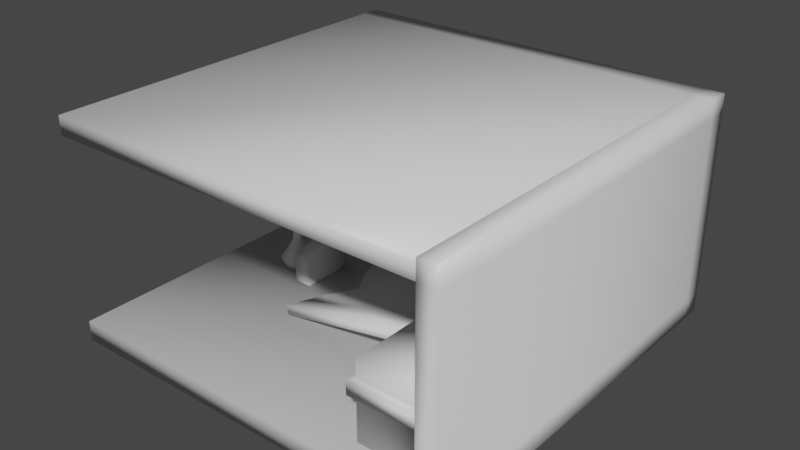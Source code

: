 # Source: Room.blend  (saved by Blender 2.90.8; exported with 4.5.12 LTS)
import bpy
from mathutils import Matrix  # noqa: F401  (used for matrix-valued properties, if any)

bpy.ops.wm.read_factory_settings(use_empty=True)
scene = bpy.context.scene
scene.name = 'Scene'

# ---- collections
col_collection = bpy.data.collections.new('Collection'); scene.collection.children.link(col_collection)

# ---- materials (node trees are filled in below, after node groups)
mat_material = bpy.data.materials.new('Material')
mat_material.alpha_threshold = 0.0
mat_material.use_transparent_shadow = False
mat_material.line_color = (0.0, 0.0, 0.0, 1.0)

# ---- material node trees
mat_material.use_nodes = True; mat_material.node_tree.nodes.clear()
_N = mat_material.node_tree.nodes; _L = mat_material.node_tree.links
n0 = _N.new('ShaderNodeOutputMaterial'); n0.name = 'Material Output'; n0.location = (300, 300)
n1 = _N.new('ShaderNodeBsdfPrincipled'); n1.name = 'Principled BSDF'; n1.location = (10, 300)
n1.distribution = 'GGX'
n1.subsurface_method = 'BURLEY'
n1.inputs[2].default_value = 0.4
n1.inputs[3].default_value = 1.45
n1.inputs[27].default_value = (0.0, 0.0, 0.0, 1.0)
n1.inputs[28].default_value = 1.0
_L.new(n1.outputs[0], n0.inputs[0])
n0.is_active_output = True

# ---- world
world_world = bpy.data.worlds.new('World'); scene.world = world_world
world_world.use_nodes = True; world_world.node_tree.nodes.clear()
_N = world_world.node_tree.nodes; _L = world_world.node_tree.links
n0 = _N.new('ShaderNodeOutputWorld'); n0.name = 'World Output'; n0.location = (300, 300)
n1 = _N.new('ShaderNodeBackground'); n1.name = 'Background'; n1.location = (10, 300)
n1.inputs[0].default_value = (0.05088, 0.05088, 0.05088, 1.0)
_L.new(n1.outputs[0], n0.inputs[0])
n0.is_active_output = True
world_world.color = (0.05088, 0.05088, 0.05088)
world_world.use_sun_shadow = False
world_world.sun_shadow_jitter_overblur = 0.0

# ---- meshes
me_cube = bpy.data.meshes.new('Cube')
me_cube.from_pydata([(20.0, 20.0, 1.0), (20.0, 20.0, -1.0), (20.0, -20.0, 1.0), (20.0, -20.0, -1.0), (-20.0, 20.0, 1.0), (-20.0, 20.0, -1.0), (-20.0, -20.0, 1.0), (-20.0, -20.0, -1.0), (-20.0, 18.0, -1.0), (20.0, 18.0, 1.0), (-20.0, 18.0, 1.0), (20.0, 18.0, -1.0), (18.0, 20.0, -1.0), (18.0, -20.0, 1.0), (18.0, -20.0, -1.0), (18.0, 20.0, 1.0), (18.0, 18.0, -1.0), (18.0, 18.0, 1.0), (20.0, 18.0, 21.0), (20.0, -20.0, 21.0), (-20.0, 18.0, 21.0), (-20.0, 20.0, 21.0), (18.0, 20.0, 21.0), (20.0, 20.0, 21.0), (18.0, 18.0, 21.0), (18.0, -20.0, 21.0), (18.0, 18.0, 1.532), (18.0, -20.0, 1.532), (-20.0, 18.0, 1.532), (-20.0, 20.0, 1.532), (20.0, 18.0, 1.532), (20.0, -20.0, 1.532), (18.0, 20.0, 1.532), (20.0, 20.0, 1.532), (16.78, 16.78, 1.523), (16.78, 16.78, 1.009), (-20.0, 16.78, 1.009), (16.78, -20.0, 1.009), (16.78, -20.0, 1.523), (-20.0, 16.78, 1.523), (18.0, -20.0, 19.2), (-20.0, 18.0, 19.2), (20.0, 18.0, 19.2), (18.0, 18.0, 19.2), (-20.0, 20.0, 19.2), (20.0, -20.0, 19.2), (18.0, 20.0, 19.2), (20.0, 20.0, 19.2), (-20.0, -20.0, 21.0), (18.0, -20.0, 21.0), (-20.0, -20.0, 19.2), (18.0, -20.0, 19.2)], [], [(17, 10, 6, 13), (14, 13, 6, 7), (8, 10, 4, 5), (16, 11, 3, 14), (11, 9, 2, 3), (12, 15, 0, 1), (1, 0, 9, 11), (12, 1, 11, 16), (7, 6, 10, 8), (45, 42, 18, 19), (44, 41, 20, 21), (5, 12, 16, 8), (5, 4, 15, 12), (8, 16, 14, 7), (3, 2, 13, 14), (43, 40, 25, 24), (22, 21, 20, 24), (23, 22, 24, 18), (18, 24, 25, 19), (24, 20, 48, 49), (46, 44, 21, 22), (40, 45, 19, 25), (47, 46, 22, 23), (42, 47, 23, 18), (9, 0, 33, 30), (0, 15, 32, 33), (13, 2, 31, 27), (15, 4, 29, 32), (26, 28, 39, 34), (17, 13, 37, 35), (4, 10, 28, 29), (2, 9, 30, 31), (36, 35, 34, 39), (35, 37, 38, 34), (13, 27, 38, 37), (10, 17, 35, 36), (27, 26, 34, 38), (28, 10, 36, 39), (30, 33, 47, 42), (33, 32, 46, 47), (27, 31, 45, 40), (32, 29, 44, 46), (28, 26, 43, 41), (26, 27, 40, 43), (29, 28, 41, 44), (31, 30, 42, 45), (50, 51, 49, 48), (43, 24, 49, 51), (41, 43, 51, 50), (20, 41, 50, 48)])
me_cube.polygons.foreach_set('use_smooth', [True] * 50)
_uv = me_cube.uv_layers.new(name='UVMap')
_uv.uv.foreach_set('vector', [0.6375, 0.5125, 0.875, 0.5125, 0.875, 0.75, 0.6375, 0.75, 0.375, 0.7625, 0.625, 0.7625, 0.625, 1.0, 0.375, 1.0, 0.375, 0.2375, 0.625, 0.2375, 0.625, 0.25, 0.375, 0.25, 0.3625, 0.5125, 0.375, 0.5125, 0.375, 0.75, 0.3625, 0.75, 0.375, 0.5125, 0.625, 0.5125, 0.625, 0.75, 0.375, 0.75, 0.375, 0.4875, 0.625, 0.4875, 0.625, 0.5, 0.375, 0.5, 0.375, 0.5, 0.625, 0.5, 0.625, 0.5125, 0.375, 0.5125, 0.3625, 0.5, 0.375, 0.5, 0.375, 0.5125, 0.3625, 0.5125, 0.375, 0.0, 0.625, 0.0, 0.625, 0.2375, 0.375, 0.2375, 0.625, 0.75, 0.625, 0.5125, 0.625, 0.5125, 0.625, 0.75, 0.625, 0.25, 0.625, 0.2375, 0.625, 0.2375, 0.625, 0.25, 0.125, 0.5, 0.3625, 0.5, 0.3625, 0.5125, 0.125, 0.5125, 0.375, 0.25, 0.625, 0.25, 0.625, 0.4875, 0.375, 0.4875, 0.125, 0.5125, 0.3625, 0.5125, 0.3625, 0.75, 0.125, 0.75, 0.375, 0.75, 0.625, 0.75, 0.625, 0.7625, 0.375, 0.7625, 0.6375, 0.5125, 0.6375, 0.75, 0.6375, 0.75, 0.6375, 0.5125, 0.6375, 0.5, 0.875, 0.5, 0.875, 0.5125, 0.6375, 0.5125, 0.625, 0.5, 0.6375, 0.5, 0.6375, 0.5125, 0.625, 0.5125, 0.625, 0.5125, 0.6375, 0.5125, 0.6375, 0.75, 0.625, 0.75, 0.6375, 0.5125, 0.875, 0.5125, 0.875, 0.5125, 0.6375, 0.5125, 0.625, 0.4875, 0.625, 0.25, 0.625, 0.25, 0.625, 0.4875, 0.625, 0.7625, 0.625, 0.75, 0.625, 0.75, 0.625, 0.7625, 0.625, 0.5, 0.625, 0.4875, 0.625, 0.4875, 0.625, 0.5, 0.625, 0.5125, 0.625, 0.5, 0.625, 0.5, 0.625, 0.5125, 0.625, 0.5125, 0.625, 0.5, 0.625, 0.5, 0.625, 0.5125, 0.625, 0.5, 0.625, 0.4875, 0.625, 0.4875, 0.625, 0.5, 0.625, 0.7625, 0.625, 0.75, 0.625, 0.75, 0.625, 0.7625, 0.625, 0.4875, 0.625, 0.25, 0.625, 0.25, 0.625, 0.4875, 0.6375, 0.5125, 0.875, 0.5125, 0.875, 0.5125, 0.6375, 0.5125, 0.6375, 0.5125, 0.6375, 0.75, 0.6375, 0.75, 0.6375, 0.5125, 0.625, 0.25, 0.625, 0.2375, 0.625, 0.2375, 0.625, 0.25, 0.625, 0.75, 0.625, 0.5125, 0.625, 0.5125, 0.625, 0.75, 0.875, 0.5125, 0.6375, 0.5125, 0.6375, 0.5125, 0.875, 0.5125, 0.6375, 0.5125, 0.6375, 0.75, 0.6375, 0.75, 0.6375, 0.5125, 0.625, 0.7625, 0.625, 0.7625, 0.625, 0.7625, 0.625, 0.7625, 0.875, 0.5125, 0.6375, 0.5125, 0.6375, 0.5125, 0.875, 0.5125, 0.6375, 0.75, 0.6375, 0.5125, 0.6375, 0.5125, 0.6375, 0.75, 0.625, 0.2375, 0.625, 0.2375, 0.625, 0.2375, 0.625, 0.2375, 0.625, 0.5125, 0.625, 0.5, 0.625, 0.5, 0.625, 0.5125, 0.625, 0.5, 0.625, 0.4875, 0.625, 0.4875, 0.625, 0.5, 0.625, 0.7625, 0.625, 0.75, 0.625, 0.75, 0.625, 0.7625, 0.625, 0.4875, 0.625, 0.25, 0.625, 0.25, 0.625, 0.4875, 0.875, 0.5125, 0.6375, 0.5125, 0.6375, 0.5125, 0.875, 0.5125, 0.6375, 0.5125, 0.6375, 0.75, 0.6375, 0.75, 0.6375, 0.5125, 0.625, 0.25, 0.625, 0.2375, 0.625, 0.2375, 0.625, 0.25, 0.625, 0.75, 0.625, 0.5125, 0.625, 0.5125, 0.625, 0.75, 0.875, 0.5125, 0.6375, 0.5125, 0.6375, 0.5125, 0.875, 0.5125, 0.6375, 0.5125, 0.6375, 0.5125, 0.6375, 0.5125, 0.6375, 0.5125, 0.875, 0.5125, 0.6375, 0.5125, 0.6375, 0.5125, 0.875, 0.5125, 0.625, 0.2375, 0.625, 0.2375, 0.625, 0.2375, 0.625, 0.2375])
me_cube.materials.append(mat_material)
me_cube.use_remesh_preserve_volume = False
me_cube.use_remesh_preserve_attributes = False
me_cube.use_mirror_vertex_groups = False
me_cube.update()
me_cube_001 = bpy.data.meshes.new('Cube.001')
me_cube_001.from_pydata([(-6.0, -1.0, -1.0), (-6.0, -1.0, 1.0), (-6.0, 1.0, -1.0), (-6.0, 1.0, 1.0), (1.0, -1.0, -1.0), (1.0, -1.0, 1.0), (1.0, 1.0, -1.0), (1.0, 1.0, 1.0), (0.0, 1.0, -1.0), (-1.0, 1.0, -1.0), (-2.0, 1.0, -1.0), (-3.0, 1.0, -1.0), (-4.0, 1.0, -1.0), (-5.0, 1.0, -1.0), (-5.0, 1.0, 1.0), (-4.0, 1.0, 1.0), (-3.0, 1.0, 1.0), (-2.0, 1.0, 1.0), (-1.0, 1.0, 1.0), (0.0, 1.0, 1.0), (-5.0, -1.0, -1.0), (-4.0, -1.0, -1.0), (-3.0, -1.0, -1.0), (-2.0, -1.0, -1.0), (-1.0, -1.0, -1.0), (0.0, -1.0, -1.0), (0.0, -1.0, 1.0), (-1.0, -1.0, 1.0), (-2.0, -1.0, 1.0), (-3.0, -1.0, 1.0), (-4.0, -1.0, 1.0), (-5.0, -1.0, 1.0), (-6.0, -1.0, -0.5), (-6.0, -1.0, 0.0), (-6.0, -1.0, 0.5), (-6.0, 1.0, 0.5), (-6.0, 1.0, 0.0), (-6.0, 1.0, -0.5), (1.0, 1.0, 0.5), (1.0, 1.0, 0.0), (1.0, 1.0, -0.5), (1.0, -1.0, 0.5), (1.0, -1.0, 0.0), (1.0, -1.0, -0.5), (0.0, -1.0, 0.5), (0.0, -1.0, 0.0), (0.0, -1.0, -0.5), (-1.0, -1.0, 0.5), (-1.0, -1.0, 0.0), (-1.0, -1.0, -0.5), (-2.0, -1.0, 0.5), (-2.0, -1.0, 0.0), (-2.0, -1.0, -0.5), (-3.0, -1.0, 0.5), (-3.0, -1.0, 0.0), (-3.0, -1.0, -0.5), (-4.0, -1.0, 0.5), (-4.0, -1.0, 0.0), (-4.0, -1.0, -0.5), (-5.0, -1.0, 0.5), (-5.0, -1.0, 0.0), (-5.0, -1.0, -0.5), (-5.0, 1.0, 0.5), (-5.0, 1.0, 0.0), (-5.0, 1.0, -0.5), (-4.0, 1.0, 0.5), (-4.0, 1.0, 0.0), (-4.0, 1.0, -0.5), (-3.0, 1.0, 0.5), (-3.0, 1.0, 0.0), (-3.0, 1.0, -0.5), (-2.0, 1.0, 0.5), (-2.0, 1.0, 0.0), (-2.0, 1.0, -0.5), (-1.0, 1.0, 0.5), (-1.0, 1.0, 0.0), (-1.0, 1.0, -0.5), (0.0, 1.0, 0.5), (0.0, 1.0, 0.0), (0.0, 1.0, -0.5), (-5.034, -1.098, 0.5172), (-5.034, -1.098, 0.9828), (-5.966, -1.098, 0.9828), (-5.966, -1.098, 0.5172), (0.9655, -1.098, 0.5172), (0.9655, -1.098, 0.9828), (0.03448, -1.098, 0.9828), (0.03448, -1.098, 0.5172), (-0.03448, -1.098, 0.5172), (-0.03448, -1.098, 0.9828), (-0.9655, -1.098, 0.9828), (-0.9655, -1.098, 0.5172), (-1.034, -1.098, 0.5172), (-1.034, -1.098, 0.9828), (-1.966, -1.098, 0.9828), (-1.966, -1.098, 0.5172), (-2.034, -1.098, 0.5172), (-2.034, -1.098, 0.9828), (-2.966, -1.098, 0.9828), (-2.966, -1.098, 0.5172), (-3.034, -1.098, 0.5172), (-3.034, -1.098, 0.9828), (-3.966, -1.098, 0.9828), (-3.966, -1.098, 0.5172), (-4.034, -1.098, 0.5172), (-4.034, -1.098, 0.9828), (-4.966, -1.098, 0.9828), (-4.966, -1.098, 0.5172), (-4.034, -1.098, -0.9828), (-4.034, -1.098, -0.5172), (-4.966, -1.098, -0.5172), (-4.966, -1.098, -0.9828), (-4.034, -1.098, -0.4828), (-4.034, -1.098, -0.01724), (-4.966, -1.098, -0.01724), (-4.966, -1.098, -0.4828), (-4.034, -1.098, 0.01724), (-4.034, -1.098, 0.4828), (-4.966, -1.098, 0.4828), (-4.966, -1.098, 0.01724), (-3.034, -1.098, -0.9828), (-3.034, -1.098, -0.5172), (-3.966, -1.098, -0.5172), (-3.966, -1.098, -0.9828), (-3.034, -1.098, -0.4828), (-3.034, -1.098, -0.01724), (-3.966, -1.098, -0.01724), (-3.966, -1.098, -0.4828), (-3.034, -1.098, 0.01724), (-3.034, -1.098, 0.4828), (-3.966, -1.098, 0.4828), (-3.966, -1.098, 0.01724), (-2.034, -1.098, -0.9828), (-2.034, -1.098, -0.5172), (-2.966, -1.098, -0.5172), (-2.966, -1.098, -0.9828), (-2.034, -1.098, -0.4828), (-2.034, -1.098, -0.01724), (-2.966, -1.098, -0.01724), (-2.966, -1.098, -0.4828), (-2.034, -1.098, 0.01724), (-2.034, -1.098, 0.4828), (-2.966, -1.098, 0.4828), (-2.966, -1.098, 0.01724), (-1.034, -1.098, -0.9828), (-1.034, -1.098, -0.5172), (-1.966, -1.098, -0.5172), (-1.966, -1.098, -0.9828), (-1.034, -1.098, -0.4828), (-1.034, -1.098, -0.01724), (-1.966, -1.098, -0.01724), (-1.966, -1.098, -0.4828), (-1.034, -1.098, 0.01724), (-1.034, -1.098, 0.4828), (-1.966, -1.098, 0.4828), (-1.966, -1.098, 0.01724), (-0.03448, -1.098, -0.9828), (-0.03448, -1.098, -0.5172), (-0.9655, -1.098, -0.5172), (-0.9655, -1.098, -0.9828), (-0.03448, -1.098, -0.4828), (-0.03448, -1.098, -0.01724), (-0.9655, -1.098, -0.01724), (-0.9655, -1.098, -0.4828), (-0.03448, -1.098, 0.01724), (-0.03448, -1.098, 0.4828), (-0.9655, -1.098, 0.4828), (-0.9655, -1.098, 0.01724), (0.9655, -1.098, -0.9828), (0.9655, -1.098, -0.5172), (0.03448, -1.098, -0.5172), (0.03448, -1.098, -0.9828), (0.9655, -1.098, -0.4828), (0.9655, -1.098, -0.01724), (0.03448, -1.098, -0.01724), (0.03448, -1.098, -0.4828), (0.9655, -1.098, 0.01724), (0.9655, -1.098, 0.4828), (0.03448, -1.098, 0.4828), (0.03448, -1.098, 0.01724), (-5.034, -1.098, -0.9828), (-5.034, -1.098, -0.5172), (-5.966, -1.098, -0.5172), (-5.966, -1.098, -0.9828), (-5.034, -1.098, -0.4828), (-5.034, -1.098, -0.01724), (-5.966, -1.098, -0.01724), (-5.966, -1.098, -0.4828), (-5.034, -1.098, 0.01724), (-5.034, -1.098, 0.4828), (-5.966, -1.098, 0.4828), (-5.966, -1.098, 0.01724), (-6.0, -1.0, 0.8598), (-6.0, 1.0, 0.8598), (1.0, 1.0, 0.8598), (1.0, -1.0, 0.8598), (0.0, -1.0, 0.8598), (-1.0, -1.0, 0.8598), (-2.0, -1.0, 0.8598), (-3.0, -1.0, 0.8598), (-4.0, -1.0, 0.8598), (-5.0, -1.0, 0.8598), (-5.0, 1.0, 0.8598), (-4.0, 1.0, 0.8598), (-3.0, 1.0, 0.8598), (-2.0, 1.0, 0.8598), (-1.0, 1.0, 0.8598), (0.0, 1.0, 0.8598), (-5.034, -1.098, 0.8522), (-5.966, -1.098, 0.8522), (0.9655, -1.098, 0.8522), (0.03448, -1.098, 0.8522), (-0.03448, -1.098, 0.8522), (-0.9655, -1.098, 0.8522), (-1.034, -1.098, 0.8522), (-1.966, -1.098, 0.8522), (-2.034, -1.098, 0.8522), (-2.966, -1.098, 0.8522), (-3.034, -1.098, 0.8522), (-3.966, -1.098, 0.8522), (-4.034, -1.098, 0.8522), (-4.966, -1.098, 0.8522), (-6.078, -1.0, 0.8598), (-6.078, -1.0, 1.0), (-6.078, 1.0, 1.0), (1.078, 1.0, 1.0), (1.078, -1.0, 1.0), (-6.078, 1.0, 0.8598), (1.078, 1.0, 0.8598), (1.078, -1.0, 0.8598)], [], [(3, 193, 227, 224), (207, 19, 7, 194), (5, 195, 229, 226), (8, 6, 4, 25), (14, 3, 1, 31), (7, 19, 26, 5), (19, 18, 27, 26), (18, 17, 28, 27), (17, 16, 29, 28), (16, 15, 30, 29), (15, 14, 31, 30), (2, 13, 20, 0), (13, 12, 21, 20), (12, 11, 22, 21), (11, 10, 23, 22), (10, 9, 24, 23), (9, 8, 25, 24), (193, 3, 14, 202), (202, 14, 15, 203), (203, 15, 16, 204), (204, 16, 17, 205), (205, 17, 18, 206), (206, 18, 19, 207), (9, 76, 79, 8), (76, 75, 78, 79), (75, 74, 77, 78), (10, 73, 76, 9), (73, 72, 75, 76), (72, 71, 74, 75), (11, 70, 73, 10), (70, 69, 72, 73), (69, 68, 71, 72), (12, 67, 70, 11), (67, 66, 69, 70), (66, 65, 68, 69), (13, 64, 67, 12), (64, 63, 66, 67), (63, 62, 65, 66), (2, 37, 64, 13), (37, 36, 63, 64), (36, 35, 62, 63), (6, 40, 43, 4), (40, 39, 42, 43), (39, 38, 41, 42), (8, 79, 40, 6), (79, 78, 39, 40), (78, 77, 38, 39), (0, 32, 37, 2), (32, 33, 36, 37), (33, 34, 35, 36), (208, 81, 82, 209), (201, 208, 80, 59), (1, 82, 81, 31), (192, 209, 82, 1), (59, 80, 83, 34), (210, 85, 86, 211), (195, 210, 84, 41), (26, 86, 85, 5), (196, 211, 86, 26), (41, 84, 87, 44), (212, 89, 90, 213), (196, 212, 88, 44), (27, 90, 89, 26), (197, 213, 90, 27), (44, 88, 91, 47), (214, 93, 94, 215), (197, 214, 92, 47), (28, 94, 93, 27), (198, 215, 94, 28), (47, 92, 95, 50), (216, 97, 98, 217), (198, 216, 96, 50), (29, 98, 97, 28), (199, 217, 98, 29), (50, 96, 99, 53), (218, 101, 102, 219), (199, 218, 100, 53), (30, 102, 101, 29), (200, 219, 102, 30), (53, 100, 103, 56), (220, 105, 106, 221), (200, 220, 104, 56), (31, 106, 105, 30), (201, 221, 106, 31), (56, 104, 107, 59), (108, 109, 110, 111), (58, 109, 108, 21), (61, 110, 109, 58), (20, 111, 110, 61), (21, 108, 111, 20), (112, 113, 114, 115), (57, 113, 112, 58), (60, 114, 113, 57), (61, 115, 114, 60), (58, 112, 115, 61), (116, 117, 118, 119), (56, 117, 116, 57), (59, 118, 117, 56), (60, 119, 118, 59), (57, 116, 119, 60), (120, 121, 122, 123), (55, 121, 120, 22), (58, 122, 121, 55), (21, 123, 122, 58), (22, 120, 123, 21), (124, 125, 126, 127), (54, 125, 124, 55), (57, 126, 125, 54), (58, 127, 126, 57), (55, 124, 127, 58), (128, 129, 130, 131), (53, 129, 128, 54), (56, 130, 129, 53), (57, 131, 130, 56), (54, 128, 131, 57), (132, 133, 134, 135), (52, 133, 132, 23), (55, 134, 133, 52), (22, 135, 134, 55), (23, 132, 135, 22), (136, 137, 138, 139), (51, 137, 136, 52), (54, 138, 137, 51), (55, 139, 138, 54), (52, 136, 139, 55), (140, 141, 142, 143), (50, 141, 140, 51), (53, 142, 141, 50), (54, 143, 142, 53), (51, 140, 143, 54), (144, 145, 146, 147), (49, 145, 144, 24), (52, 146, 145, 49), (23, 147, 146, 52), (24, 144, 147, 23), (148, 149, 150, 151), (48, 149, 148, 49), (51, 150, 149, 48), (52, 151, 150, 51), (49, 148, 151, 52), (152, 153, 154, 155), (47, 153, 152, 48), (50, 154, 153, 47), (51, 155, 154, 50), (48, 152, 155, 51), (156, 157, 158, 159), (46, 157, 156, 25), (49, 158, 157, 46), (24, 159, 158, 49), (25, 156, 159, 24), (160, 161, 162, 163), (45, 161, 160, 46), (48, 162, 161, 45), (49, 163, 162, 48), (46, 160, 163, 49), (164, 165, 166, 167), (44, 165, 164, 45), (47, 166, 165, 44), (48, 167, 166, 47), (45, 164, 167, 48), (168, 169, 170, 171), (43, 169, 168, 4), (46, 170, 169, 43), (25, 171, 170, 46), (4, 168, 171, 25), (172, 173, 174, 175), (42, 173, 172, 43), (45, 174, 173, 42), (46, 175, 174, 45), (43, 172, 175, 46), (176, 177, 178, 179), (41, 177, 176, 42), (44, 178, 177, 41), (45, 179, 178, 44), (42, 176, 179, 45), (180, 181, 182, 183), (61, 181, 180, 20), (32, 182, 181, 61), (0, 183, 182, 32), (20, 180, 183, 0), (184, 185, 186, 187), (60, 185, 184, 61), (33, 186, 185, 60), (32, 187, 186, 33), (61, 184, 187, 32), (188, 189, 190, 191), (59, 189, 188, 60), (34, 190, 189, 59), (33, 191, 190, 34), (60, 188, 191, 33), (59, 107, 221, 201), (30, 105, 220, 200), (104, 220, 221, 107), (56, 103, 219, 200), (29, 101, 218, 199), (100, 218, 219, 103), (53, 99, 217, 199), (28, 97, 216, 198), (96, 216, 217, 99), (50, 95, 215, 198), (27, 93, 214, 197), (92, 214, 215, 95), (47, 91, 213, 197), (26, 89, 212, 196), (88, 212, 213, 91), (44, 87, 211, 196), (5, 85, 210, 195), (84, 210, 211, 87), (34, 83, 209, 192), (31, 81, 208, 201), (80, 208, 209, 83), (74, 206, 207, 77), (71, 205, 206, 74), (68, 204, 205, 71), (65, 203, 204, 68), (62, 202, 203, 65), (35, 193, 202, 62), (38, 194, 195, 41), (77, 207, 194, 38), (34, 192, 193, 35), (222, 223, 224, 227), (228, 225, 226, 229), (192, 1, 223, 222), (193, 192, 222, 227), (195, 194, 228, 229), (194, 7, 225, 228), (7, 5, 226, 225), (1, 3, 224, 223)])
me_cube_001.polygons.foreach_set('use_smooth', [True] * 228)
_uv = me_cube_001.uv_layers.new(name='UVMap')
_uv.uv.foreach_set('vector', [0.625, 0.25, 0.6075, 0.25, 0.6075, 0.25, 0.625, 0.25, 0.6075, 0.4643, 0.625, 0.4643, 0.625, 0.5, 0.6075, 0.5, 0.625, 0.75, 0.6075, 0.75, 0.6075, 0.75, 0.625, 0.75, 0.3393, 0.5, 0.375, 0.5, 0.375, 0.75, 0.3393, 0.75, 0.8393, 0.5, 0.875, 0.5, 0.875, 0.75, 0.8393, 0.75, 0.625, 0.5, 0.6607, 0.5, 0.6607, 0.75, 0.625, 0.75, 0.6607, 0.5, 0.6964, 0.5, 0.6964, 0.75, 0.6607, 0.75, 0.6964, 0.5, 0.7321, 0.5, 0.7321, 0.75, 0.6964, 0.75, 0.7321, 0.5, 0.7679, 0.5, 0.7679, 0.75, 0.7321, 0.75, 0.7679, 0.5, 0.8036, 0.5, 0.8036, 0.75, 0.7679, 0.75, 0.8036, 0.5, 0.8393, 0.5, 0.8393, 0.75, 0.8036, 0.75, 0.125, 0.5, 0.1607, 0.5, 0.1607, 0.75, 0.125, 0.75, 0.1607, 0.5, 0.1964, 0.5, 0.1964, 0.75, 0.1607, 0.75, 0.1964, 0.5, 0.2321, 0.5, 0.2321, 0.75, 0.1964, 0.75, 0.2321, 0.5, 0.2679, 0.5, 0.2679, 0.75, 0.2321, 0.75, 0.2679, 0.5, 0.3036, 0.5, 0.3036, 0.75, 0.2679, 0.75, 0.3036, 0.5, 0.3393, 0.5, 0.3393, 0.75, 0.3036, 0.75, 0.6075, 0.25, 0.625, 0.25, 0.625, 0.2857, 0.6075, 0.2857, 0.6075, 0.2857, 0.625, 0.2857, 0.625, 0.3214, 0.6075, 0.3214, 0.6075, 0.3214, 0.625, 0.3214, 0.625, 0.3571, 0.6075, 0.3571, 0.6075, 0.3571, 0.625, 0.3571, 0.625, 0.3929, 0.6075, 0.3929, 0.6075, 0.3929, 0.625, 0.3929, 0.625, 0.4286, 0.6075, 0.4286, 0.6075, 0.4286, 0.625, 0.4286, 0.625, 0.4643, 0.6075, 0.4643, 0.375, 0.4286, 0.4375, 0.4286, 0.4375, 0.4643, 0.375, 0.4643, 0.4375, 0.4286, 0.5, 0.4286, 0.5, 0.4643, 0.4375, 0.4643, 0.5, 0.4286, 0.5625, 0.4286, 0.5625, 0.4643, 0.5, 0.4643, 0.375, 0.3929, 0.4375, 0.3929, 0.4375, 0.4286, 0.375, 0.4286, 0.4375, 0.3929, 0.5, 0.3929, 0.5, 0.4286, 0.4375, 0.4286, 0.5, 0.3929, 0.5625, 0.3929, 0.5625, 0.4286, 0.5, 0.4286, 0.375, 0.3571, 0.4375, 0.3571, 0.4375, 0.3929, 0.375, 0.3929, 0.4375, 0.3571, 0.5, 0.3571, 0.5, 0.3929, 0.4375, 0.3929, 0.5, 0.3571, 0.5625, 0.3571, 0.5625, 0.3929, 0.5, 0.3929, 0.375, 0.3214, 0.4375, 0.3214, 0.4375, 0.3571, 0.375, 0.3571, 0.4375, 0.3214, 0.5, 0.3214, 0.5, 0.3571, 0.4375, 0.3571, 0.5, 0.3214, 0.5625, 0.3214, 0.5625, 0.3571, 0.5, 0.3571, 0.375, 0.2857, 0.4375, 0.2857, 0.4375, 0.3214, 0.375, 0.3214, 0.4375, 0.2857, 0.5, 0.2857, 0.5, 0.3214, 0.4375, 0.3214, 0.5, 0.2857, 0.5625, 0.2857, 0.5625, 0.3214, 0.5, 0.3214, 0.375, 0.25, 0.4375, 0.25, 0.4375, 0.2857, 0.375, 0.2857, 0.4375, 0.25, 0.5, 0.25, 0.5, 0.2857, 0.4375, 0.2857, 0.5, 0.25, 0.5625, 0.25, 0.5625, 0.2857, 0.5, 0.2857, 0.375, 0.5, 0.4375, 0.5, 0.4375, 0.75, 0.375, 0.75, 0.4375, 0.5, 0.5, 0.5, 0.5, 0.75, 0.4375, 0.75, 0.5, 0.5, 0.5625, 0.5, 0.5625, 0.75, 0.5, 0.75, 0.375, 0.4643, 0.4375, 0.4643, 0.4375, 0.5, 0.375, 0.5, 0.4375, 0.4643, 0.5, 0.4643, 0.5, 0.5, 0.4375, 0.5, 0.5, 0.4643, 0.5625, 0.4643, 0.5625, 0.5, 0.5, 0.5, 0.375, 0.0, 0.4375, 0.0, 0.4375, 0.25, 0.375, 0.25, 0.4375, 0.0, 0.5, 0.0, 0.5, 0.25, 0.4375, 0.25, 0.5, 0.0, 0.5625, 0.0, 0.5625, 0.25, 0.5, 0.25, 0.6075, 0.9643, 0.625, 0.9643, 0.625, 1.0, 0.6075, 1.0, 0.6075, 0.9643, 0.6075, 0.9643, 0.5625, 0.9643, 0.5625, 0.9643, 0.625, 1.0, 0.625, 1.0, 0.625, 0.9643, 0.625, 0.9643, 0.6075, 1.0, 0.6075, 1.0, 0.625, 1.0, 0.625, 1.0, 0.5625, 0.9643, 0.5625, 0.9643, 0.5625, 1.0, 0.5625, 1.0, 0.6075, 0.75, 0.625, 0.75, 0.625, 0.7857, 0.6075, 0.7857, 0.6075, 0.75, 0.6075, 0.75, 0.5625, 0.75, 0.5625, 0.75, 0.625, 0.7857, 0.625, 0.7857, 0.625, 0.75, 0.625, 0.75, 0.6075, 0.7857, 0.6075, 0.7857, 0.625, 0.7857, 0.625, 0.7857, 0.5625, 0.75, 0.5625, 0.75, 0.5625, 0.7857, 0.5625, 0.7857, 0.6075, 0.7857, 0.625, 0.7857, 0.625, 0.8214, 0.6075, 0.8214, 0.6075, 0.7857, 0.6075, 0.7857, 0.5625, 0.7857, 0.5625, 0.7857, 0.625, 0.8214, 0.625, 0.8214, 0.625, 0.7857, 0.625, 0.7857, 0.6075, 0.8214, 0.6075, 0.8214, 0.625, 0.8214, 0.625, 0.8214, 0.5625, 0.7857, 0.5625, 0.7857, 0.5625, 0.8214, 0.5625, 0.8214, 0.6075, 0.8214, 0.625, 0.8214, 0.625, 0.8571, 0.6075, 0.8571, 0.6075, 0.8214, 0.6075, 0.8214, 0.5625, 0.8214, 0.5625, 0.8214, 0.625, 0.8571, 0.625, 0.8571, 0.625, 0.8214, 0.625, 0.8214, 0.6075, 0.8571, 0.6075, 0.8571, 0.625, 0.8571, 0.625, 0.8571, 0.5625, 0.8214, 0.5625, 0.8214, 0.5625, 0.8571, 0.5625, 0.8571, 0.6075, 0.8571, 0.625, 0.8571, 0.625, 0.8929, 0.6075, 0.8929, 0.6075, 0.8571, 0.6075, 0.8571, 0.5625, 0.8571, 0.5625, 0.8571, 0.625, 0.8929, 0.625, 0.8929, 0.625, 0.8571, 0.625, 0.8571, 0.6075, 0.8929, 0.6075, 0.8929, 0.625, 0.8929, 0.625, 0.8929, 0.5625, 0.8571, 0.5625, 0.8571, 0.5625, 0.8929, 0.5625, 0.8929, 0.6075, 0.8929, 0.625, 0.8929, 0.625, 0.9286, 0.6075, 0.9286, 0.6075, 0.8929, 0.6075, 0.8929, 0.5625, 0.8929, 0.5625, 0.8929, 0.625, 0.9286, 0.625, 0.9286, 0.625, 0.8929, 0.625, 0.8929, 0.6075, 0.9286, 0.6075, 0.9286, 0.625, 0.9286, 0.625, 0.9286, 0.5625, 0.8929, 0.5625, 0.8929, 0.5625, 0.9286, 0.5625, 0.9286, 0.6075, 0.9286, 0.625, 0.9286, 0.625, 0.9643, 0.6075, 0.9643, 0.6075, 0.9286, 0.6075, 0.9286, 0.5625, 0.9286, 0.5625, 0.9286, 0.625, 0.9643, 0.625, 0.9643, 0.625, 0.9286, 0.625, 0.9286, 0.6075, 0.9643, 0.6075, 0.9643, 0.625, 0.9643, 0.625, 0.9643, 0.5625, 0.9286, 0.5625, 0.9286, 0.5625, 0.9643, 0.5625, 0.9643, 0.375, 0.9286, 0.4375, 0.9286, 0.4375, 0.9643, 0.375, 0.9643, 0.4375, 0.9286, 0.4375, 0.9286, 0.375, 0.9286, 0.375, 0.9286, 0.4375, 0.9643, 0.4375, 0.9643, 0.4375, 0.9286, 0.4375, 0.9286, 0.375, 0.9643, 0.375, 0.9643, 0.4375, 0.9643, 0.4375, 0.9643, 0.375, 0.9286, 0.375, 0.9286, 0.375, 0.9643, 0.375, 0.9643, 0.4375, 0.9286, 0.5, 0.9286, 0.5, 0.9643, 0.4375, 0.9643, 0.5, 0.9286, 0.5, 0.9286, 0.4375, 0.9286, 0.4375, 0.9286, 0.5, 0.9643, 0.5, 0.9643, 0.5, 0.9286, 0.5, 0.9286, 0.4375, 0.9643, 0.4375, 0.9643, 0.5, 0.9643, 0.5, 0.9643, 0.4375, 0.9286, 0.4375, 0.9286, 0.4375, 0.9643, 0.4375, 0.9643, 0.5, 0.9286, 0.5625, 0.9286, 0.5625, 0.9643, 0.5, 0.9643, 0.5625, 0.9286, 0.5625, 0.9286, 0.5, 0.9286, 0.5, 0.9286, 0.5625, 0.9643, 0.5625, 0.9643, 0.5625, 0.9286, 0.5625, 0.9286, 0.5, 0.9643, 0.5, 0.9643, 0.5625, 0.9643, 0.5625, 0.9643, 0.5, 0.9286, 0.5, 0.9286, 0.5, 0.9643, 0.5, 0.9643, 0.375, 0.8929, 0.4375, 0.8929, 0.4375, 0.9286, 0.375, 0.9286, 0.4375, 0.8929, 0.4375, 0.8929, 0.375, 0.8929, 0.375, 0.8929, 0.4375, 0.9286, 0.4375, 0.9286, 0.4375, 0.8929, 0.4375, 0.8929, 0.375, 0.9286, 0.375, 0.9286, 0.4375, 0.9286, 0.4375, 0.9286, 0.375, 0.8929, 0.375, 0.8929, 0.375, 0.9286, 0.375, 0.9286, 0.4375, 0.8929, 0.5, 0.8929, 0.5, 0.9286, 0.4375, 0.9286, 0.5, 0.8929, 0.5, 0.8929, 0.4375, 0.8929, 0.4375, 0.8929, 0.5, 0.9286, 0.5, 0.9286, 0.5, 0.8929, 0.5, 0.8929, 0.4375, 0.9286, 0.4375, 0.9286, 0.5, 0.9286, 0.5, 0.9286, 0.4375, 0.8929, 0.4375, 0.8929, 0.4375, 0.9286, 0.4375, 0.9286, 0.5, 0.8929, 0.5625, 0.8929, 0.5625, 0.9286, 0.5, 0.9286, 0.5625, 0.8929, 0.5625, 0.8929, 0.5, 0.8929, 0.5, 0.8929, 0.5625, 0.9286, 0.5625, 0.9286, 0.5625, 0.8929, 0.5625, 0.8929, 0.5, 0.9286, 0.5, 0.9286, 0.5625, 0.9286, 0.5625, 0.9286, 0.5, 0.8929, 0.5, 0.8929, 0.5, 0.9286, 0.5, 0.9286, 0.375, 0.8571, 0.4375, 0.8571, 0.4375, 0.8929, 0.375, 0.8929, 0.4375, 0.8571, 0.4375, 0.8571, 0.375, 0.8571, 0.375, 0.8571, 0.4375, 0.8929, 0.4375, 0.8929, 0.4375, 0.8571, 0.4375, 0.8571, 0.375, 0.8929, 0.375, 0.8929, 0.4375, 0.8929, 0.4375, 0.8929, 0.375, 0.8571, 0.375, 0.8571, 0.375, 0.8929, 0.375, 0.8929, 0.4375, 0.8571, 0.5, 0.8571, 0.5, 0.8929, 0.4375, 0.8929, 0.5, 0.8571, 0.5, 0.8571, 0.4375, 0.8571, 0.4375, 0.8571, 0.5, 0.8929, 0.5, 0.8929, 0.5, 0.8571, 0.5, 0.8571, 0.4375, 0.8929, 0.4375, 0.8929, 0.5, 0.8929, 0.5, 0.8929, 0.4375, 0.8571, 0.4375, 0.8571, 0.4375, 0.8929, 0.4375, 0.8929, 0.5, 0.8571, 0.5625, 0.8571, 0.5625, 0.8929, 0.5, 0.8929, 0.5625, 0.8571, 0.5625, 0.8571, 0.5, 0.8571, 0.5, 0.8571, 0.5625, 0.8929, 0.5625, 0.8929, 0.5625, 0.8571, 0.5625, 0.8571, 0.5, 0.8929, 0.5, 0.8929, 0.5625, 0.8929, 0.5625, 0.8929, 0.5, 0.8571, 0.5, 0.8571, 0.5, 0.8929, 0.5, 0.8929, 0.375, 0.8214, 0.4375, 0.8214, 0.4375, 0.8571, 0.375, 0.8571, 0.4375, 0.8214, 0.4375, 0.8214, 0.375, 0.8214, 0.375, 0.8214, 0.4375, 0.8571, 0.4375, 0.8571, 0.4375, 0.8214, 0.4375, 0.8214, 0.375, 0.8571, 0.375, 0.8571, 0.4375, 0.8571, 0.4375, 0.8571, 0.375, 0.8214, 0.375, 0.8214, 0.375, 0.8571, 0.375, 0.8571, 0.4375, 0.8214, 0.5, 0.8214, 0.5, 0.8571, 0.4375, 0.8571, 0.5, 0.8214, 0.5, 0.8214, 0.4375, 0.8214, 0.4375, 0.8214, 0.5, 0.8571, 0.5, 0.8571, 0.5, 0.8214, 0.5, 0.8214, 0.4375, 0.8571, 0.4375, 0.8571, 0.5, 0.8571, 0.5, 0.8571, 0.4375, 0.8214, 0.4375, 0.8214, 0.4375, 0.8571, 0.4375, 0.8571, 0.5, 0.8214, 0.5625, 0.8214, 0.5625, 0.8571, 0.5, 0.8571, 0.5625, 0.8214, 0.5625, 0.8214, 0.5, 0.8214, 0.5, 0.8214, 0.5625, 0.8571, 0.5625, 0.8571, 0.5625, 0.8214, 0.5625, 0.8214, 0.5, 0.8571, 0.5, 0.8571, 0.5625, 0.8571, 0.5625, 0.8571, 0.5, 0.8214, 0.5, 0.8214, 0.5, 0.8571, 0.5, 0.8571, 0.375, 0.7857, 0.4375, 0.7857, 0.4375, 0.8214, 0.375, 0.8214, 0.4375, 0.7857, 0.4375, 0.7857, 0.375, 0.7857, 0.375, 0.7857, 0.4375, 0.8214, 0.4375, 0.8214, 0.4375, 0.7857, 0.4375, 0.7857, 0.375, 0.8214, 0.375, 0.8214, 0.4375, 0.8214, 0.4375, 0.8214, 0.375, 0.7857, 0.375, 0.7857, 0.375, 0.8214, 0.375, 0.8214, 0.4375, 0.7857, 0.5, 0.7857, 0.5, 0.8214, 0.4375, 0.8214, 0.5, 0.7857, 0.5, 0.7857, 0.4375, 0.7857, 0.4375, 0.7857, 0.5, 0.8214, 0.5, 0.8214, 0.5, 0.7857, 0.5, 0.7857, 0.4375, 0.8214, 0.4375, 0.8214, 0.5, 0.8214, 0.5, 0.8214, 0.4375, 0.7857, 0.4375, 0.7857, 0.4375, 0.8214, 0.4375, 0.8214, 0.5, 0.7857, 0.5625, 0.7857, 0.5625, 0.8214, 0.5, 0.8214, 0.5625, 0.7857, 0.5625, 0.7857, 0.5, 0.7857, 0.5, 0.7857, 0.5625, 0.8214, 0.5625, 0.8214, 0.5625, 0.7857, 0.5625, 0.7857, 0.5, 0.8214, 0.5, 0.8214, 0.5625, 0.8214, 0.5625, 0.8214, 0.5, 0.7857, 0.5, 0.7857, 0.5, 0.8214, 0.5, 0.8214, 0.375, 0.75, 0.4375, 0.75, 0.4375, 0.7857, 0.375, 0.7857, 0.4375, 0.75, 0.4375, 0.75, 0.375, 0.75, 0.375, 0.75, 0.4375, 0.7857, 0.4375, 0.7857, 0.4375, 0.75, 0.4375, 0.75, 0.375, 0.7857, 0.375, 0.7857, 0.4375, 0.7857, 0.4375, 0.7857, 0.375, 0.75, 0.375, 0.75, 0.375, 0.7857, 0.375, 0.7857, 0.4375, 0.75, 0.5, 0.75, 0.5, 0.7857, 0.4375, 0.7857, 0.5, 0.75, 0.5, 0.75, 0.4375, 0.75, 0.4375, 0.75, 0.5, 0.7857, 0.5, 0.7857, 0.5, 0.75, 0.5, 0.75, 0.4375, 0.7857, 0.4375, 0.7857, 0.5, 0.7857, 0.5, 0.7857, 0.4375, 0.75, 0.4375, 0.75, 0.4375, 0.7857, 0.4375, 0.7857, 0.5, 0.75, 0.5625, 0.75, 0.5625, 0.7857, 0.5, 0.7857, 0.5625, 0.75, 0.5625, 0.75, 0.5, 0.75, 0.5, 0.75, 0.5625, 0.7857, 0.5625, 0.7857, 0.5625, 0.75, 0.5625, 0.75, 0.5, 0.7857, 0.5, 0.7857, 0.5625, 0.7857, 0.5625, 0.7857, 0.5, 0.75, 0.5, 0.75, 0.5, 0.7857, 0.5, 0.7857, 0.375, 0.9643, 0.4375, 0.9643, 0.4375, 1.0, 0.375, 1.0, 0.4375, 0.9643, 0.4375, 0.9643, 0.375, 0.9643, 0.375, 0.9643, 0.4375, 1.0, 0.4375, 1.0, 0.4375, 0.9643, 0.4375, 0.9643, 0.375, 1.0, 0.375, 1.0, 0.4375, 1.0, 0.4375, 1.0, 0.375, 0.9643, 0.375, 0.9643, 0.375, 1.0, 0.375, 1.0, 0.4375, 0.9643, 0.5, 0.9643, 0.5, 1.0, 0.4375, 1.0, 0.5, 0.9643, 0.5, 0.9643, 0.4375, 0.9643, 0.4375, 0.9643, 0.5, 1.0, 0.5, 1.0, 0.5, 0.9643, 0.5, 0.9643, 0.4375, 1.0, 0.4375, 1.0, 0.5, 1.0, 0.5, 1.0, 0.4375, 0.9643, 0.4375, 0.9643, 0.4375, 1.0, 0.4375, 1.0, 0.5, 0.9643, 0.5625, 0.9643, 0.5625, 1.0, 0.5, 1.0, 0.5625, 0.9643, 0.5625, 0.9643, 0.5, 0.9643, 0.5, 0.9643, 0.5625, 1.0, 0.5625, 1.0, 0.5625, 0.9643, 0.5625, 0.9643, 0.5, 1.0, 0.5, 1.0, 0.5625, 1.0, 0.5625, 1.0, 0.5, 0.9643, 0.5, 0.9643, 0.5, 1.0, 0.5, 1.0, 0.5625, 0.9643, 0.5625, 0.9643, 0.6075, 0.9643, 0.6075, 0.9643, 0.625, 0.9286, 0.625, 0.9286, 0.6075, 0.9286, 0.6075, 0.9286, 0.5625, 0.9286, 0.6075, 0.9286, 0.6075, 0.9643, 0.5625, 0.9643, 0.5625, 0.9286, 0.5625, 0.9286, 0.6075, 0.9286, 0.6075, 0.9286, 0.625, 0.8929, 0.625, 0.8929, 0.6075, 0.8929, 0.6075, 0.8929, 0.5625, 0.8929, 0.6075, 0.8929, 0.6075, 0.9286, 0.5625, 0.9286, 0.5625, 0.8929, 0.5625, 0.8929, 0.6075, 0.8929, 0.6075, 0.8929, 0.625, 0.8571, 0.625, 0.8571, 0.6075, 0.8571, 0.6075, 0.8571, 0.5625, 0.8571, 0.6075, 0.8571, 0.6075, 0.8929, 0.5625, 0.8929, 0.5625, 0.8571, 0.5625, 0.8571, 0.6075, 0.8571, 0.6075, 0.8571, 0.625, 0.8214, 0.625, 0.8214, 0.6075, 0.8214, 0.6075, 0.8214, 0.5625, 0.8214, 0.6075, 0.8214, 0.6075, 0.8571, 0.5625, 0.8571, 0.5625, 0.8214, 0.5625, 0.8214, 0.6075, 0.8214, 0.6075, 0.8214, 0.625, 0.7857, 0.625, 0.7857, 0.6075, 0.7857, 0.6075, 0.7857, 0.5625, 0.7857, 0.6075, 0.7857, 0.6075, 0.8214, 0.5625, 0.8214, 0.5625, 0.7857, 0.5625, 0.7857, 0.6075, 0.7857, 0.6075, 0.7857, 0.625, 0.75, 0.625, 0.75, 0.6075, 0.75, 0.6075, 0.75, 0.5625, 0.75, 0.6075, 0.75, 0.6075, 0.7857, 0.5625, 0.7857, 0.5625, 1.0, 0.5625, 1.0, 0.6075, 1.0, 0.6075, 1.0, 0.625, 0.9643, 0.625, 0.9643, 0.6075, 0.9643, 0.6075, 0.9643, 0.5625, 0.9643, 0.6075, 0.9643, 0.6075, 1.0, 0.5625, 1.0, 0.5625, 0.4286, 0.6075, 0.4286, 0.6075, 0.4643, 0.5625, 0.4643, 0.5625, 0.3929, 0.6075, 0.3929, 0.6075, 0.4286, 0.5625, 0.4286, 0.5625, 0.3571, 0.6075, 0.3571, 0.6075, 0.3929, 0.5625, 0.3929, 0.5625, 0.3214, 0.6075, 0.3214, 0.6075, 0.3571, 0.5625, 0.3571, 0.5625, 0.2857, 0.6075, 0.2857, 0.6075, 0.3214, 0.5625, 0.3214, 0.5625, 0.25, 0.6075, 0.25, 0.6075, 0.2857, 0.5625, 0.2857, 0.5625, 0.5, 0.6075, 0.5, 0.6075, 0.75, 0.5625, 0.75, 0.5625, 0.4643, 0.6075, 0.4643, 0.6075, 0.5, 0.5625, 0.5, 0.5625, 0.0, 0.6075, 0.0, 0.6075, 0.25, 0.5625, 0.25, 0.6075, 0.0, 0.625, 0.0, 0.625, 0.25, 0.6075, 0.25, 0.6075, 0.5, 0.625, 0.5, 0.625, 0.75, 0.6075, 0.75, 0.6075, 1.0, 0.625, 1.0, 0.625, 1.0, 0.6075, 1.0, 0.6075, 0.25, 0.6075, 0.0, 0.6075, 0.0, 0.6075, 0.25, 0.6075, 0.75, 0.6075, 0.5, 0.6075, 0.5, 0.6075, 0.75, 0.6075, 0.5, 0.625, 0.5, 0.625, 0.5, 0.6075, 0.5, 0.625, 0.5, 0.625, 0.75, 0.625, 0.75, 0.625, 0.5, 0.875, 0.75, 0.875, 0.5, 0.875, 0.5, 0.875, 0.75])
me_cube_001.use_remesh_fix_poles = True
me_cube_001.use_remesh_preserve_attributes = False
me_cube_001.use_mirror_vertex_groups = False
me_cube_001.update()
me_cylinder = bpy.data.meshes.new('Cylinder')
me_cylinder.from_pydata([(0.0, 1.0, -0.228), (0.0, 1.0, 0.228), (0.1951, 0.9808, -0.228), (0.1951, 0.9808, 0.228), (0.3827, 0.9239, -0.228), (0.3827, 0.9239, 0.228), (0.5556, 0.8315, -0.228), (0.5556, 0.8315, 0.228), (0.7071, 0.7071, -0.228), (0.7071, 0.7071, 0.228), (0.8315, 0.5556, -0.228), (0.8315, 0.5556, 0.228), (0.9239, 0.3827, -0.228), (0.9239, 0.3827, 0.228), (0.9808, 0.1951, -0.228), (0.9808, 0.1951, 0.228), (1.0, 7.55e-08, -0.228), (1.0, 7.55e-08, 0.228), (0.9808, -0.1951, -0.228), (0.9808, -0.1951, 0.228), (0.9239, -0.3827, -0.228), (0.9239, -0.3827, 0.228), (0.8315, -0.5556, -0.228), (0.8315, -0.5556, 0.228), (0.7071, -0.7071, -0.228), (0.7071, -0.7071, 0.228), (0.5556, -0.8315, -0.228), (0.5556, -0.8315, 0.228), (0.3827, -0.9239, -0.228), (0.3827, -0.9239, 0.228), (0.1951, -0.9808, -0.228), (0.1951, -0.9808, 0.228), (-3.258e-07, -1.0, -0.228), (-3.258e-07, -1.0, 0.228), (-0.1951, -0.9808, -0.228), (-0.1951, -0.9808, 0.228), (-0.3827, -0.9239, -0.228), (-0.3827, -0.9239, 0.228), (-0.5556, -0.8315, -0.228), (-0.5556, -0.8315, 0.228), (-0.7071, -0.7071, -0.228), (-0.7071, -0.7071, 0.228), (-0.8315, -0.5556, -0.228), (-0.8315, -0.5556, 0.228), (-0.9239, -0.3827, -0.228), (-0.9239, -0.3827, 0.228), (-0.9808, -0.1951, -0.228), (-0.9808, -0.1951, 0.228), (-1.0, 9.656e-07, -0.228), (-1.0, 9.656e-07, 0.228), (-0.9808, 0.1951, -0.228), (-0.9808, 0.1951, 0.228), (-0.9239, 0.3827, -0.228), (-0.9239, 0.3827, 0.228), (-0.8315, 0.5556, -0.228), (-0.8315, 0.5556, 0.228), (-0.7071, 0.7071, -0.228), (-0.7071, 0.7071, 0.228), (-0.5556, 0.8315, -0.228), (-0.5556, 0.8315, 0.228), (-0.3827, 0.9239, -0.228), (-0.3827, 0.9239, 0.228), (-0.1951, 0.9808, -0.228), (-0.1951, 0.9808, 0.228), (1.567e-08, 0.8681, -0.228), (0.1693, 0.8514, -0.228), (0.3322, 0.802, -0.228), (0.4823, 0.7218, -0.228), (0.6138, 0.6138, -0.228), (0.7218, 0.4823, -0.228), (0.802, 0.3322, -0.228), (0.8514, 0.1693, -0.228), (0.8681, 1.031e-07, -0.228), (0.8514, -0.1693, -0.228), (0.802, -0.3322, -0.228), (0.7218, -0.4823, -0.228), (0.6138, -0.6138, -0.228), (0.4823, -0.7218, -0.228), (0.3322, -0.802, -0.228), (0.1693, -0.8514, -0.228), (-2.672e-07, -0.8681, -0.228), (-0.1693, -0.8514, -0.228), (-0.3322, -0.802, -0.228), (-0.4823, -0.7218, -0.228), (-0.6138, -0.6138, -0.228), (-0.7218, -0.4823, -0.228), (-0.802, -0.3322, -0.228), (-0.8514, -0.1693, -0.228), (-0.8681, 8.758e-07, -0.228), (-0.8514, 0.1693, -0.228), (-0.802, 0.3322, -0.228), (-0.7218, 0.4823, -0.228), (-0.6138, 0.6138, -0.228), (-0.4823, 0.7218, -0.228), (-0.3322, 0.802, -0.228), (-0.1693, 0.8514, -0.228), (1.197e-08, 0.8681, 0.04654), (0.1693, 0.8514, 0.04654), (0.3322, 0.802, 0.04654), (0.4823, 0.7218, 0.04654), (0.6138, 0.6138, 0.04654), (0.7218, 0.4823, 0.04654), (0.802, 0.3322, 0.04654), (0.8514, 0.1693, 0.04654), (0.8681, 1.031e-07, 0.04654), (0.8514, -0.1693, 0.04654), (0.802, -0.3322, 0.04654), (0.7218, -0.4823, 0.04654), (0.6138, -0.6138, 0.04654), (0.4823, -0.7218, 0.04654), (0.3322, -0.802, 0.04654), (0.1693, -0.8514, 0.04654), (-2.709e-07, -0.8681, 0.04654), (-0.1693, -0.8514, 0.04654), (-0.3322, -0.802, 0.04654), (-0.4823, -0.7218, 0.04654), (-0.6138, -0.6138, 0.04654), (-0.7218, -0.4823, 0.04654), (-0.802, -0.3322, 0.04654), (-0.8514, -0.1693, 0.04654), (-0.8681, 8.758e-07, 0.04654), (-0.8514, 0.1693, 0.04654), (-0.802, 0.3322, 0.04654), (-0.7218, 0.4823, 0.04654), (-0.6138, 0.6138, 0.04654), (-0.4823, 0.7218, 0.04654), (-0.3322, 0.802, 0.04654), (-0.1693, 0.8514, 0.04654)], [], [(0, 1, 3, 2), (2, 3, 5, 4), (4, 5, 7, 6), (6, 7, 9, 8), (8, 9, 11, 10), (10, 11, 13, 12), (12, 13, 15, 14), (14, 15, 17, 16), (16, 17, 19, 18), (18, 19, 21, 20), (20, 21, 23, 22), (22, 23, 25, 24), (24, 25, 27, 26), (26, 27, 29, 28), (28, 29, 31, 30), (30, 31, 33, 32), (32, 33, 35, 34), (34, 35, 37, 36), (36, 37, 39, 38), (38, 39, 41, 40), (40, 41, 43, 42), (42, 43, 45, 44), (44, 45, 47, 46), (46, 47, 49, 48), (48, 49, 51, 50), (50, 51, 53, 52), (52, 53, 55, 54), (54, 55, 57, 56), (56, 57, 59, 58), (58, 59, 61, 60), (3, 1, 63, 61, 59, 57, 55, 53, 51, 49, 47, 45, 43, 41, 39, 37, 35, 33, 31, 29, 27, 25, 23, 21, 19, 17, 15, 13, 11, 9, 7, 5), (60, 61, 63, 62), (62, 63, 1, 0), (30, 32, 80, 79), (81, 82, 114, 113), (48, 50, 89, 88), (4, 6, 67, 66), (22, 24, 76, 75), (40, 42, 85, 84), (58, 60, 94, 93), (14, 16, 72, 71), (32, 34, 81, 80), (50, 52, 90, 89), (6, 8, 68, 67), (24, 26, 77, 76), (42, 44, 86, 85), (60, 62, 95, 94), (16, 18, 73, 72), (34, 36, 82, 81), (52, 54, 91, 90), (8, 10, 69, 68), (26, 28, 78, 77), (44, 46, 87, 86), (0, 2, 65, 64), (62, 0, 64, 95), (18, 20, 74, 73), (36, 38, 83, 82), (54, 56, 92, 91), (10, 12, 70, 69), (28, 30, 79, 78), (46, 48, 88, 87), (2, 4, 66, 65), (20, 22, 75, 74), (38, 40, 84, 83), (56, 58, 93, 92), (12, 14, 71, 70), (96, 97, 98, 99, 100, 101, 102, 103, 104, 105, 106, 107, 108, 109, 110, 111, 112, 113, 114, 115, 116, 117, 118, 119, 120, 121, 122, 123, 124, 125, 126, 127), (68, 69, 101, 100), (95, 64, 96, 127), (82, 83, 115, 114), (69, 70, 102, 101), (83, 84, 116, 115), (70, 71, 103, 102), (84, 85, 117, 116), (71, 72, 104, 103), (85, 86, 118, 117), (72, 73, 105, 104), (86, 87, 119, 118), (73, 74, 106, 105), (87, 88, 120, 119), (74, 75, 107, 106), (88, 89, 121, 120), (75, 76, 108, 107), (89, 90, 122, 121), (76, 77, 109, 108), (90, 91, 123, 122), (77, 78, 110, 109), (64, 65, 97, 96), (91, 92, 124, 123), (78, 79, 111, 110), (65, 66, 98, 97), (92, 93, 125, 124), (79, 80, 112, 111), (66, 67, 99, 98), (93, 94, 126, 125), (80, 81, 113, 112), (67, 68, 100, 99), (94, 95, 127, 126)])
me_cylinder.polygons.foreach_set('use_smooth', [True] * 98)
_uv = me_cylinder.uv_layers.new(name='UVMap')
_uv.uv.foreach_set('vector', [1.0, 0.5, 1.0, 1.0, 0.9688, 1.0, 0.9688, 0.5, 0.9688, 0.5, 0.9688, 1.0, 0.9375, 1.0, 0.9375, 0.5, 0.9375, 0.5, 0.9375, 1.0, 0.9062, 1.0, 0.9062, 0.5, 0.9062, 0.5, 0.9062, 1.0, 0.875, 1.0, 0.875, 0.5, 0.875, 0.5, 0.875, 1.0, 0.8438, 1.0, 0.8438, 0.5, 0.8438, 0.5, 0.8438, 1.0, 0.8125, 1.0, 0.8125, 0.5, 0.8125, 0.5, 0.8125, 1.0, 0.7812, 1.0, 0.7812, 0.5, 0.7812, 0.5, 0.7812, 1.0, 0.75, 1.0, 0.75, 0.5, 0.75, 0.5, 0.75, 1.0, 0.7188, 1.0, 0.7188, 0.5, 0.7188, 0.5, 0.7188, 1.0, 0.6875, 1.0, 0.6875, 0.5, 0.6875, 0.5, 0.6875, 1.0, 0.6562, 1.0, 0.6562, 0.5, 0.6562, 0.5, 0.6562, 1.0, 0.625, 1.0, 0.625, 0.5, 0.625, 0.5, 0.625, 1.0, 0.5938, 1.0, 0.5938, 0.5, 0.5938, 0.5, 0.5938, 1.0, 0.5625, 1.0, 0.5625, 0.5, 0.5625, 0.5, 0.5625, 1.0, 0.5312, 1.0, 0.5312, 0.5, 0.5312, 0.5, 0.5312, 1.0, 0.5, 1.0, 0.5, 0.5, 0.5, 0.5, 0.5, 1.0, 0.4688, 1.0, 0.4688, 0.5, 0.4688, 0.5, 0.4688, 1.0, 0.4375, 1.0, 0.4375, 0.5, 0.4375, 0.5, 0.4375, 1.0, 0.4062, 1.0, 0.4062, 0.5, 0.4062, 0.5, 0.4062, 1.0, 0.375, 1.0, 0.375, 0.5, 0.375, 0.5, 0.375, 1.0, 0.3438, 1.0, 0.3438, 0.5, 0.3438, 0.5, 0.3438, 1.0, 0.3125, 1.0, 0.3125, 0.5, 0.3125, 0.5, 0.3125, 1.0, 0.2812, 1.0, 0.2812, 0.5, 0.2812, 0.5, 0.2812, 1.0, 0.25, 1.0, 0.25, 0.5, 0.25, 0.5, 0.25, 1.0, 0.2188, 1.0, 0.2188, 0.5, 0.2188, 0.5, 0.2188, 1.0, 0.1875, 1.0, 0.1875, 0.5, 0.1875, 0.5, 0.1875, 1.0, 0.1562, 1.0, 0.1562, 0.5, 0.1562, 0.5, 0.1562, 1.0, 0.125, 1.0, 0.125, 0.5, 0.125, 0.5, 0.125, 1.0, 0.09375, 1.0, 0.09375, 0.5, 0.09375, 0.5, 0.09375, 1.0, 0.0625, 1.0, 0.0625, 0.5, 0.2968, 0.4854, 0.25, 0.49, 0.2032, 0.4854, 0.1582, 0.4717, 0.1167, 0.4496, 0.08029, 0.4197, 0.05045, 0.3833, 0.02827, 0.3418, 0.01461, 0.2968, 0.01, 0.25, 0.01461, 0.2032, 0.02827, 0.1582, 0.05045, 0.1167, 0.08029, 0.08029, 0.1167, 0.05045, 0.1582, 0.02827, 0.2032, 0.01461, 0.25, 0.01, 0.2968, 0.01461, 0.3418, 0.02827, 0.3833, 0.05045, 0.4197, 0.08029, 0.4496, 0.1167, 0.4717, 0.1582, 0.4854, 0.2032, 0.49, 0.25, 0.4854, 0.2968, 0.4717, 0.3418, 0.4496, 0.3833, 0.4197, 0.4197, 0.3833, 0.4496, 0.3418, 0.4717, 0.0625, 0.5, 0.0625, 1.0, 0.03125, 1.0, 0.03125, 0.5, 0.03125, 0.5, 0.03125, 1.0, 0.0, 1.0, 0.0, 0.5, 0.5312, 0.5, 0.5, 0.5, 0.5, 0.5, 0.5312, 0.5, 0.4688, 0.5, 0.4375, 0.5, 0.4375, 0.5, 0.4688, 0.5, 0.25, 0.5, 0.2188, 0.5, 0.2188, 0.5, 0.25, 0.5, 0.9375, 0.5, 0.9062, 0.5, 0.9062, 0.5, 0.9375, 0.5, 0.6562, 0.5, 0.625, 0.5, 0.625, 0.5, 0.6562, 0.5, 0.375, 0.5, 0.3438, 0.5, 0.3438, 0.5, 0.375, 0.5, 0.09375, 0.5, 0.0625, 0.5, 0.0625, 0.5, 0.09375, 0.5, 0.7812, 0.5, 0.75, 0.5, 0.75, 0.5, 0.7812, 0.5, 0.5, 0.5, 0.4688, 0.5, 0.4688, 0.5, 0.5, 0.5, 0.2188, 0.5, 0.1875, 0.5, 0.1875, 0.5, 0.2188, 0.5, 0.9062, 0.5, 0.875, 0.5, 0.875, 0.5, 0.9062, 0.5, 0.625, 0.5, 0.5938, 0.5, 0.5938, 0.5, 0.625, 0.5, 0.3438, 0.5, 0.3125, 0.5, 0.3125, 0.5, 0.3438, 0.5, 0.0625, 0.5, 0.03125, 0.5, 0.03125, 0.5, 0.0625, 0.5, 0.75, 0.5, 0.7188, 0.5, 0.7188, 0.5, 0.75, 0.5, 0.4688, 0.5, 0.4375, 0.5, 0.4375, 0.5, 0.4688, 0.5, 0.1875, 0.5, 0.1562, 0.5, 0.1562, 0.5, 0.1875, 0.5, 0.875, 0.5, 0.8438, 0.5, 0.8438, 0.5, 0.875, 0.5, 0.5938, 0.5, 0.5625, 0.5, 0.5625, 0.5, 0.5938, 0.5, 0.3125, 0.5, 0.2812, 0.5, 0.2812, 0.5, 0.3125, 0.5, 1.0, 0.5, 0.9688, 0.5, 0.9688, 0.5, 1.0, 0.5, 0.03125, 0.5, 0.0, 0.5, 0.0, 0.5, 0.03125, 0.5, 0.7188, 0.5, 0.6875, 0.5, 0.6875, 0.5, 0.7188, 0.5, 0.4375, 0.5, 0.4062, 0.5, 0.4062, 0.5, 0.4375, 0.5, 0.1562, 0.5, 0.125, 0.5, 0.125, 0.5, 0.1562, 0.5, 0.8438, 0.5, 0.8125, 0.5, 0.8125, 0.5, 0.8438, 0.5, 0.5625, 0.5, 0.5312, 0.5, 0.5312, 0.5, 0.5625, 0.5, 0.2812, 0.5, 0.25, 0.5, 0.25, 0.5, 0.2812, 0.5, 0.9688, 0.5, 0.9375, 0.5, 0.9375, 0.5, 0.9688, 0.5, 0.6875, 0.5, 0.6562, 0.5, 0.6562, 0.5, 0.6875, 0.5, 0.4062, 0.5, 0.375, 0.5, 0.375, 0.5, 0.4062, 0.5, 0.125, 0.5, 0.09375, 0.5, 0.09375, 0.5, 0.125, 0.5, 0.8125, 0.5, 0.7812, 0.5, 0.7812, 0.5, 0.8125, 0.5, 0.75, 0.49, 0.7968, 0.4854, 0.8418, 0.4717, 0.8833, 0.4496, 0.9197, 0.4197, 0.9496, 0.3833, 0.9717, 0.3418, 0.9854, 0.2968, 0.99, 0.25, 0.9854, 0.2032, 0.9717, 0.1582, 0.9496, 0.1167, 0.9197, 0.08029, 0.8833, 0.05045, 0.8418, 0.02827, 0.7968, 0.01461, 0.75, 0.01, 0.7032, 0.01461, 0.6582, 0.02827, 0.6167, 0.05045, 0.5803, 0.08029, 0.5504, 0.1167, 0.5283, 0.1582, 0.5146, 0.2032, 0.51, 0.25, 0.5146, 0.2968, 0.5283, 0.3418, 0.5504, 0.3833, 0.5803, 0.4197, 0.6167, 0.4496, 0.6582, 0.4717, 0.7032, 0.4854, 0.875, 0.5, 0.8438, 0.5, 0.8438, 0.5, 0.875, 0.5, 0.03125, 0.5, 0.0, 0.5, 0.0, 0.5, 0.03125, 0.5, 0.4375, 0.5, 0.4062, 0.5, 0.4062, 0.5, 0.4375, 0.5, 0.8438, 0.5, 0.8125, 0.5, 0.8125, 0.5, 0.8438, 0.5, 0.4062, 0.5, 0.375, 0.5, 0.375, 0.5, 0.4062, 0.5, 0.8125, 0.5, 0.7812, 0.5, 0.7812, 0.5, 0.8125, 0.5, 0.375, 0.5, 0.3438, 0.5, 0.3438, 0.5, 0.375, 0.5, 0.7812, 0.5, 0.75, 0.5, 0.75, 0.5, 0.7812, 0.5, 0.3438, 0.5, 0.3125, 0.5, 0.3125, 0.5, 0.3438, 0.5, 0.75, 0.5, 0.7188, 0.5, 0.7188, 0.5, 0.75, 0.5, 0.3125, 0.5, 0.2812, 0.5, 0.2812, 0.5, 0.3125, 0.5, 0.7188, 0.5, 0.6875, 0.5, 0.6875, 0.5, 0.7188, 0.5, 0.2812, 0.5, 0.25, 0.5, 0.25, 0.5, 0.2812, 0.5, 0.6875, 0.5, 0.6562, 0.5, 0.6562, 0.5, 0.6875, 0.5, 0.25, 0.5, 0.2188, 0.5, 0.2188, 0.5, 0.25, 0.5, 0.6562, 0.5, 0.625, 0.5, 0.625, 0.5, 0.6562, 0.5, 0.2188, 0.5, 0.1875, 0.5, 0.1875, 0.5, 0.2188, 0.5, 0.625, 0.5, 0.5938, 0.5, 0.5938, 0.5, 0.625, 0.5, 0.1875, 0.5, 0.1562, 0.5, 0.1562, 0.5, 0.1875, 0.5, 0.5938, 0.5, 0.5625, 0.5, 0.5625, 0.5, 0.5938, 0.5, 1.0, 0.5, 0.9688, 0.5, 0.9688, 0.5, 1.0, 0.5, 0.1562, 0.5, 0.125, 0.5, 0.125, 0.5, 0.1562, 0.5, 0.5625, 0.5, 0.5312, 0.5, 0.5312, 0.5, 0.5625, 0.5, 0.9688, 0.5, 0.9375, 0.5, 0.9375, 0.5, 0.9688, 0.5, 0.125, 0.5, 0.09375, 0.5, 0.09375, 0.5, 0.125, 0.5, 0.5312, 0.5, 0.5, 0.5, 0.5, 0.5, 0.5312, 0.5, 0.9375, 0.5, 0.9062, 0.5, 0.9062, 0.5, 0.9375, 0.5, 0.09375, 0.5, 0.0625, 0.5, 0.0625, 0.5, 0.09375, 0.5, 0.5, 0.5, 0.4688, 0.5, 0.4688, 0.5, 0.5, 0.5, 0.9062, 0.5, 0.875, 0.5, 0.875, 0.5, 0.9062, 0.5, 0.0625, 0.5, 0.03125, 0.5, 0.03125, 0.5, 0.0625, 0.5])
me_cylinder.use_remesh_fix_poles = True
me_cylinder.use_remesh_preserve_attributes = False
me_cylinder.use_mirror_vertex_groups = False
me_cylinder.update()
me_cylinder_001 = bpy.data.meshes.new('Cylinder.001')
me_cylinder_001.from_pydata([(1.197e-08, 0.8681, 0.04654), (0.1693, 0.8514, 0.04654), (0.3322, 0.802, 0.04654), (0.4823, 0.7218, 0.04654), (0.6138, 0.6138, 0.04654), (0.7218, 0.4823, 0.04654), (0.802, 0.3322, 0.04654), (0.8514, 0.1693, 0.04654), (0.8681, 1.031e-07, 0.04654), (0.8514, -0.1693, 0.04654), (0.802, -0.3322, 0.04654), (0.7218, -0.4823, 0.04654), (0.6138, -0.6138, 0.04654), (0.4823, -0.7218, 0.04654), (0.3322, -0.802, 0.04654), (0.1693, -0.8514, 0.04654), (-2.709e-07, -0.8681, 0.04654), (-0.1693, -0.8514, 0.04654), (-0.3322, -0.802, 0.04654), (-0.4823, -0.7218, 0.04654), (-0.6138, -0.6138, 0.04654), (-0.7218, -0.4823, 0.04654), (-0.802, -0.3322, 0.04654), (-0.8514, -0.1693, 0.04654), (-0.8681, 8.758e-07, 0.04654), (-0.8514, 0.1693, 0.04654), (-0.802, 0.3322, 0.04654), (-0.7218, 0.4823, 0.04654), (-0.6138, 0.6138, 0.04654), (-0.4823, 0.7218, 0.04654), (-0.3322, 0.802, 0.04654), (-0.1693, 0.8514, 0.04654)], [], [(0, 1, 2, 3, 4, 5, 6, 7, 8, 9, 10, 11, 12, 13, 14, 15, 16, 17, 18, 19, 20, 21, 22, 23, 24, 25, 26, 27, 28, 29, 30, 31)])
me_cylinder_001.polygons.foreach_set('use_smooth', [True] * 1)
_uv = me_cylinder_001.uv_layers.new(name='UVMap')
_uv.uv.foreach_set('vector', [0.75, 0.49, 0.7968, 0.4854, 0.8418, 0.4717, 0.8833, 0.4496, 0.9197, 0.4197, 0.9496, 0.3833, 0.9717, 0.3418, 0.9854, 0.2968, 0.99, 0.25, 0.9854, 0.2032, 0.9717, 0.1582, 0.9496, 0.1167, 0.9197, 0.08029, 0.8833, 0.05045, 0.8418, 0.02827, 0.7968, 0.01461, 0.75, 0.01, 0.7032, 0.01461, 0.6582, 0.02827, 0.6167, 0.05045, 0.5803, 0.08029, 0.5504, 0.1167, 0.5283, 0.1582, 0.5146, 0.2032, 0.51, 0.25, 0.5146, 0.2968, 0.5283, 0.3418, 0.5504, 0.3833, 0.5803, 0.4197, 0.6167, 0.4496, 0.6582, 0.4717, 0.7032, 0.4854])
me_cylinder_001.use_remesh_fix_poles = True
me_cylinder_001.use_remesh_preserve_attributes = False
me_cylinder_001.use_mirror_vertex_groups = False
me_cylinder_001.update()
me_cube_002 = bpy.data.meshes.new('Cube.002')
me_cube_002.from_pydata([(-1.0, -1.0, -1.0), (-1.0, -1.0, 1.0), (-1.0, 1.0, -1.0), (-1.0, 1.0, 1.0), (1.0, -1.0, -1.0), (1.0, -1.0, 1.0), (1.0, 1.0, -1.0), (1.0, 1.0, 1.0), (-4.008, 1.0, -1.0), (-4.008, -1.0, -1.0), (-4.008, -1.0, 1.0), (-4.008, 1.0, 1.0), (-1.0, -1.0, 0.3485), (-1.0, 1.0, 0.3485), (1.0, 1.0, 0.3485), (1.0, -1.0, 0.3485), (-4.008, -1.0, 0.3485), (-4.008, 1.0, 0.3485), (-10.22, 1.0, -1.0), (-10.22, -1.0, -1.0), (-10.22, 1.0, 0.3485), (-10.22, -1.0, 0.3485), (-1.0, 0.3333, -1.0), (-1.0, -0.3333, -1.0), (-1.0, -0.3333, 1.0), (-1.0, 0.3333, 1.0), (1.0, -0.3333, -1.0), (1.0, 0.3333, -1.0), (1.0, 0.3333, 1.0), (1.0, -0.3333, 1.0), (-4.008, 0.3333, -1.0), (-4.008, -0.3333, -1.0), (-4.008, -0.3333, 1.0), (-4.008, 0.3333, 1.0), (-4.008, -0.3333, 0.3485), (-4.008, 0.3333, 0.3485), (1.0, 0.3333, 0.3485), (1.0, -0.3333, 0.3485), (-12.34, 0.3333, -1.0), (-12.34, -0.3333, -1.0), (-12.34, -0.3333, 0.3485), (-12.34, 0.3333, 0.3485)], [], [(13, 2, 8, 17), (13, 3, 7, 14), (37, 29, 5, 15), (15, 5, 1, 12), (23, 26, 4, 0), (29, 24, 1, 5), (35, 33, 11, 17), (12, 1, 10, 16), (25, 3, 11, 33), (23, 0, 9, 31), (0, 12, 16, 9), (35, 17, 20, 41), (4, 15, 12, 0), (26, 37, 15, 4), (2, 13, 14, 6), (3, 13, 17, 11), (38, 41, 20, 18), (31, 9, 19, 39), (17, 8, 18, 20), (9, 16, 21, 19), (8, 30, 38, 18), (30, 31, 39, 38), (19, 21, 40, 39), (39, 40, 41, 38), (6, 14, 36, 27), (27, 36, 37, 26), (16, 34, 40, 21), (34, 35, 41, 40), (2, 22, 30, 8), (22, 23, 31, 30), (1, 24, 32, 10), (24, 25, 33, 32), (16, 10, 32, 34), (34, 32, 33, 35), (7, 3, 25, 28), (28, 25, 24, 29), (2, 6, 27, 22), (22, 27, 26, 23), (14, 7, 28, 36), (36, 28, 29, 37)])
me_cube_002.polygons.foreach_set('use_smooth', [True] * 40)
_uv = me_cube_002.uv_layers.new(name='UVMap')
_uv.uv.foreach_set('vector', [0.5436, 0.25, 0.375, 0.25, 0.375, 0.25, 0.5436, 0.25, 0.5436, 0.25, 0.625, 0.25, 0.625, 0.5, 0.5436, 0.5, 0.5436, 0.6667, 0.625, 0.6667, 0.625, 0.75, 0.5436, 0.75, 0.5436, 0.75, 0.625, 0.75, 0.625, 1.0, 0.5436, 1.0, 0.125, 0.6667, 0.375, 0.6667, 0.375, 0.75, 0.125, 0.75, 0.625, 0.6667, 0.875, 0.6667, 0.875, 0.75, 0.625, 0.75, 0.5436, 0.1667, 0.625, 0.1667, 0.625, 0.25, 0.5436, 0.25, 0.5436, 1.0, 0.625, 1.0, 0.625, 1.0, 0.5436, 1.0, 0.875, 0.5833, 0.875, 0.5, 0.875, 0.5, 0.875, 0.5833, 0.125, 0.6667, 0.125, 0.75, 0.125, 0.75, 0.125, 0.6667, 0.375, 1.0, 0.5436, 1.0, 0.5436, 1.0, 0.375, 1.0, 0.5436, 0.1667, 0.5436, 0.25, 0.5436, 0.25, 0.5436, 0.1667, 0.375, 0.75, 0.5436, 0.75, 0.5436, 1.0, 0.375, 1.0, 0.375, 0.6667, 0.5436, 0.6667, 0.5436, 0.75, 0.375, 0.75, 0.375, 0.25, 0.5436, 0.25, 0.5436, 0.5, 0.375, 0.5, 0.625, 0.25, 0.5436, 0.25, 0.5436, 0.25, 0.625, 0.25, 0.375, 0.1667, 0.5436, 0.1667, 0.5436, 0.25, 0.375, 0.25, 0.125, 0.6667, 0.125, 0.75, 0.125, 0.75, 0.125, 0.6667, 0.5436, 0.25, 0.375, 0.25, 0.375, 0.25, 0.5436, 0.25, 0.375, 1.0, 0.5436, 1.0, 0.5436, 1.0, 0.375, 1.0, 0.125, 0.5, 0.125, 0.5833, 0.125, 0.5833, 0.125, 0.5, 0.125, 0.5833, 0.125, 0.6667, 0.125, 0.6667, 0.125, 0.5833, 0.375, 0.0, 0.5436, 0.0, 0.5436, 0.08333, 0.375, 0.08333, 0.375, 0.08333, 0.5436, 0.08333, 0.5436, 0.1667, 0.375, 0.1667, 0.375, 0.5, 0.5436, 0.5, 0.5436, 0.5833, 0.375, 0.5833, 0.375, 0.5833, 0.5436, 0.5833, 0.5436, 0.6667, 0.375, 0.6667, 0.5436, 0.0, 0.5436, 0.08333, 0.5436, 0.08333, 0.5436, 0.0, 0.5436, 0.08333, 0.5436, 0.1667, 0.5436, 0.1667, 0.5436, 0.08333, 0.125, 0.5, 0.125, 0.5833, 0.125, 0.5833, 0.125, 0.5, 0.125, 0.5833, 0.125, 0.6667, 0.125, 0.6667, 0.125, 0.5833, 0.875, 0.75, 0.875, 0.6667, 0.875, 0.6667, 0.875, 0.75, 0.875, 0.6667, 0.875, 0.5833, 0.875, 0.5833, 0.875, 0.6667, 0.5436, 0.0, 0.625, 0.0, 0.625, 0.08333, 0.5436, 0.08333, 0.5436, 0.08333, 0.625, 0.08333, 0.625, 0.1667, 0.5436, 0.1667, 0.625, 0.5, 0.875, 0.5, 0.875, 0.5833, 0.625, 0.5833, 0.625, 0.5833, 0.875, 0.5833, 0.875, 0.6667, 0.625, 0.6667, 0.125, 0.5, 0.375, 0.5, 0.375, 0.5833, 0.125, 0.5833, 0.125, 0.5833, 0.375, 0.5833, 0.375, 0.6667, 0.125, 0.6667, 0.5436, 0.5, 0.625, 0.5, 0.625, 0.5833, 0.5436, 0.5833, 0.5436, 0.5833, 0.625, 0.5833, 0.625, 0.6667, 0.5436, 0.6667])
me_cube_002.use_remesh_fix_poles = True
me_cube_002.use_remesh_preserve_attributes = False
me_cube_002.use_mirror_vertex_groups = False
me_cube_002.update()
me_cube_003 = bpy.data.meshes.new('Cube.003')
me_cube_003.from_pydata([(-6.907, -7.856, -0.5431), (-6.877, -7.856, 0.36), (-6.907, 7.856, -0.5431), (-6.877, 7.856, 0.36), (6.927, -7.856, -0.4537), (6.927, -7.856, 0.4452), (6.927, 7.856, -0.4537), (6.927, 7.856, 0.4452), (-6.914, 5.237, -1.056), (-6.992, 2.619, -1.695), (-7.033, -1.93e-07, -1.984), (-6.992, -2.619, -1.695), (-6.914, -5.237, -1.056), (-6.822, -5.237, -0.1599), (-6.868, -2.619, -0.8049), (-6.909, 2.85e-07, -1.094), (-6.868, 2.619, -0.8049), (-6.822, 5.237, -0.1599), (6.927, -5.237, -0.7976), (6.927, -2.619, -1.355), (6.927, 2.384e-07, -1.646), (6.927, 2.619, -1.355), (6.927, 5.237, -0.7976), (6.927, 5.237, 0.1014), (6.927, 2.619, -0.4556), (6.927, -2.384e-07, -0.7475), (6.927, -2.619, -0.4556), (6.927, -5.237, 0.1014), (-9.473, 2.619, -1.35), (-9.525, -2.397e-07, -1.637), (-9.473, -2.619, -1.35), (-9.314, -2.619, -0.465), (-9.365, 2.391e-07, -0.7523), (-9.314, 2.619, -0.465), (-11.17, 2.619, -1.045), (-11.22, -2.397e-07, -1.332), (-11.17, -2.619, -1.045), (-11.01, -2.619, -0.1599), (-11.06, 2.391e-07, -0.4472), (-11.01, 2.619, -0.1599), (-8.777, -2.619, 2.515), (-8.655, 2.411e-07, 3.196), (-8.777, 2.619, 2.515), (-10.47, -2.619, 2.82), (-10.35, 2.411e-07, 3.501), (-10.47, 2.619, 2.82)], [], [(8, 17, 3, 2), (2, 3, 7, 6), (18, 27, 5, 4), (4, 5, 1, 0), (12, 18, 4, 0), (27, 13, 1, 5), (7, 3, 17, 23), (23, 17, 16, 24), (24, 16, 15, 25), (25, 15, 14, 26), (26, 14, 13, 27), (2, 6, 22, 8), (8, 22, 21, 9), (9, 21, 20, 10), (10, 20, 19, 11), (11, 19, 18, 12), (6, 7, 23, 22), (22, 23, 24, 21), (21, 24, 25, 20), (20, 25, 26, 19), (19, 26, 27, 18), (0, 1, 13, 12), (12, 13, 14, 11), (9, 10, 29, 28), (15, 16, 33, 32), (9, 16, 17, 8), (33, 28, 34, 39), (29, 30, 36, 35), (14, 15, 32, 31), (16, 9, 28, 33), (11, 14, 31, 30), (10, 11, 30, 29), (36, 37, 38, 35), (35, 38, 39, 34), (30, 31, 37, 36), (39, 38, 44, 45), (28, 29, 35, 34), (33, 39, 45, 42), (40, 41, 44, 43), (41, 42, 45, 44), (31, 32, 41, 40), (37, 31, 40, 43), (32, 33, 42, 41), (38, 37, 43, 44)])
me_cube_003.polygons.foreach_set('use_smooth', [True] * 44)
_uv = me_cube_003.uv_layers.new(name='UVMap')
_uv.uv.foreach_set('vector', [0.375, 0.2083, 0.625, 0.2083, 0.625, 0.25, 0.375, 0.25, 0.375, 0.25, 0.625, 0.25, 0.625, 0.5, 0.375, 0.5, 0.375, 0.7083, 0.625, 0.7083, 0.625, 0.75, 0.375, 0.75, 0.375, 0.75, 0.625, 0.75, 0.625, 1.0, 0.375, 1.0, 0.125, 0.7083, 0.375, 0.7083, 0.375, 0.75, 0.125, 0.75, 0.625, 0.7083, 0.875, 0.7083, 0.875, 0.75, 0.625, 0.75, 0.625, 0.5, 0.875, 0.5, 0.875, 0.5417, 0.625, 0.5417, 0.625, 0.5417, 0.875, 0.5417, 0.875, 0.5833, 0.625, 0.5833, 0.625, 0.5833, 0.875, 0.5833, 0.875, 0.625, 0.625, 0.625, 0.625, 0.625, 0.875, 0.625, 0.875, 0.6667, 0.625, 0.6667, 0.625, 0.6667, 0.875, 0.6667, 0.875, 0.7083, 0.625, 0.7083, 0.125, 0.5, 0.375, 0.5, 0.375, 0.5417, 0.125, 0.5417, 0.125, 0.5417, 0.375, 0.5417, 0.375, 0.5833, 0.125, 0.5833, 0.125, 0.5833, 0.375, 0.5833, 0.375, 0.625, 0.125, 0.625, 0.125, 0.625, 0.375, 0.625, 0.375, 0.6667, 0.125, 0.6667, 0.125, 0.6667, 0.375, 0.6667, 0.375, 0.7083, 0.125, 0.7083, 0.375, 0.5, 0.625, 0.5, 0.625, 0.5417, 0.375, 0.5417, 0.375, 0.5417, 0.625, 0.5417, 0.625, 0.5833, 0.375, 0.5833, 0.375, 0.5833, 0.625, 0.5833, 0.625, 0.625, 0.375, 0.625, 0.375, 0.625, 0.625, 0.625, 0.625, 0.6667, 0.375, 0.6667, 0.375, 0.6667, 0.625, 0.6667, 0.625, 0.7083, 0.375, 0.7083, 0.375, 0.0, 0.625, 0.0, 0.625, 0.04167, 0.375, 0.04167, 0.375, 0.04167, 0.625, 0.04167, 0.625, 0.08333, 0.375, 0.08333, 0.125, 0.5833, 0.125, 0.625, 0.125, 0.625, 0.125, 0.5833, 0.875, 0.625, 0.875, 0.5833, 0.875, 0.5833, 0.875, 0.625, 0.375, 0.1667, 0.625, 0.1667, 0.625, 0.2083, 0.375, 0.2083, 0.625, 0.1667, 0.375, 0.1667, 0.375, 0.1667, 0.625, 0.1667, 0.125, 0.625, 0.125, 0.6667, 0.125, 0.6667, 0.125, 0.625, 0.875, 0.6667, 0.875, 0.625, 0.875, 0.625, 0.875, 0.6667, 0.625, 0.1667, 0.375, 0.1667, 0.375, 0.1667, 0.625, 0.1667, 0.375, 0.08333, 0.625, 0.08333, 0.625, 0.08333, 0.375, 0.08333, 0.125, 0.625, 0.125, 0.6667, 0.125, 0.6667, 0.125, 0.625, 0.375, 0.08333, 0.625, 0.08333, 0.625, 0.125, 0.375, 0.125, 0.375, 0.125, 0.625, 0.125, 0.625, 0.1667, 0.375, 0.1667, 0.375, 0.08333, 0.625, 0.08333, 0.625, 0.08333, 0.375, 0.08333, 0.625, 0.1667, 0.625, 0.125, 0.625, 0.125, 0.625, 0.1667, 0.125, 0.5833, 0.125, 0.625, 0.125, 0.625, 0.125, 0.5833, 0.625, 0.1667, 0.625, 0.1667, 0.625, 0.1667, 0.625, 0.1667, 0.875, 0.6667, 0.875, 0.625, 0.875, 0.625, 0.875, 0.6667, 0.875, 0.625, 0.875, 0.5833, 0.875, 0.5833, 0.875, 0.625, 0.875, 0.6667, 0.875, 0.625, 0.875, 0.625, 0.875, 0.6667, 0.625, 0.08333, 0.625, 0.08333, 0.625, 0.08333, 0.625, 0.08333, 0.875, 0.625, 0.875, 0.5833, 0.875, 0.5833, 0.875, 0.625, 0.625, 0.125, 0.625, 0.08333, 0.625, 0.08333, 0.625, 0.125])
me_cube_003.use_remesh_fix_poles = True
me_cube_003.use_remesh_preserve_attributes = False
me_cube_003.use_mirror_vertex_groups = False
me_cube_003.update()
me_cylinder_002 = bpy.data.meshes.new('Cylinder.002')
me_cylinder_002.from_pydata([(0.03357, 0.3608, 3.84), (0.03357, 0.3608, 12.02), (0.1197, 0.3523, 3.84), (0.1197, 0.3523, 12.02), (0.2024, 0.3272, 3.84), (0.2024, 0.3272, 12.02), (0.2787, 0.2865, 3.84), (0.2787, 0.2865, 12.02), (0.3456, 0.2316, 3.84), (0.3456, 0.2316, 12.02), (0.4005, 0.1647, 3.84), (0.4005, 0.1647, 12.02), (0.4413, 0.08841, 3.84), (0.4413, 0.08841, 12.02), (0.4664, 0.005632, 3.84), (0.4664, 0.005631, 12.02), (0.4749, -0.08046, 3.84), (0.4749, -0.08046, 12.02), (0.4664, -0.1665, 3.84), (0.4664, -0.1665, 12.02), (0.4413, -0.2493, 3.84), (0.4413, -0.2493, 12.02), (0.4005, -0.3256, 3.84), (0.4005, -0.3256, 12.02), (0.3456, -0.3925, 3.84), (0.3456, -0.3925, 12.02), (0.2787, -0.4474, 3.84), (0.2787, -0.4474, 12.02), (0.2024, -0.4882, 3.84), (0.2024, -0.4882, 12.02), (0.1197, -0.5133, 3.84), (0.1197, -0.5133, 12.02), (0.03357, -0.5217, 3.84), (0.03357, -0.5217, 12.02), (-0.05252, -0.5133, 3.84), (-0.05252, -0.5133, 12.02), (-0.1353, -0.4882, 3.84), (-0.1353, -0.4882, 12.02), (-0.2116, -0.4474, 3.84), (-0.2116, -0.4474, 12.02), (-0.2785, -0.3925, 3.84), (-0.2785, -0.3925, 12.02), (-0.3333, -0.3256, 3.84), (-0.3333, -0.3256, 12.02), (-0.3741, -0.2493, 3.84), (-0.3741, -0.2493, 12.02), (-0.3992, -0.1665, 3.84), (-0.3992, -0.1665, 12.02), (-0.4077, -0.08046, 3.84), (-0.4077, -0.08046, 12.02), (-0.3992, 0.005632, 3.84), (-0.3992, 0.005631, 12.02), (-0.3741, 0.08841, 3.84), (-0.3741, 0.08841, 12.02), (-0.3333, 0.1647, 3.84), (-0.3333, 0.1647, 12.02), (-0.2785, 0.2316, 3.84), (-0.2785, 0.2316, 12.02), (-0.2116, 0.2865, 3.84), (-0.2116, 0.2865, 12.02), (-0.1353, 0.3272, 3.84), (-0.1353, 0.3272, 12.02), (-0.05252, 0.3523, 3.84), (-0.05252, 0.3523, 12.02), (0.1888, 0.6999, 12.3), (0.03357, 0.7152, 12.3), (0.338, 0.6546, 12.3), (0.4756, 0.5811, 12.3), (0.5962, 0.4821, 12.3), (0.6951, 0.3616, 12.3), (0.7686, 0.224, 12.3), (0.8139, 0.07476, 12.3), (0.8292, -0.08046, 12.3), (0.8139, -0.2357, 12.3), (0.7686, -0.3849, 12.3), (0.6951, -0.5225, 12.3), (0.5962, -0.6431, 12.3), (0.4756, -0.742, 12.3), (0.338, -0.8155, 12.3), (0.1888, -0.8608, 12.3), (0.03357, -0.8761, 12.3), (-0.1217, -0.8608, 12.3), (-0.2709, -0.8155, 12.3), (-0.4085, -0.742, 12.3), (-0.529, -0.6431, 12.3), (-0.628, -0.5225, 12.3), (-0.7015, -0.3849, 12.3), (-0.7468, -0.2357, 12.3), (-0.7621, -0.08046, 12.3), (-0.7468, 0.07476, 12.3), (-0.7015, 0.224, 12.3), (-0.628, 0.3616, 12.3), (-0.529, 0.4821, 12.3), (-0.4085, 0.5811, 12.3), (-0.2709, 0.6546, 12.3), (-0.1216, 0.6999, 12.3), (0.1888, 0.6999, 12.93), (0.03357, 0.7152, 12.93), (0.338, 0.6546, 12.93), (0.4756, 0.5811, 12.93), (0.5962, 0.4821, 12.93), (0.6951, 0.3616, 12.93), (0.7686, 0.224, 12.93), (0.8139, 0.07476, 12.93), (0.8292, -0.08046, 12.93), (0.8139, -0.2357, 12.93), (0.7686, -0.3849, 12.93), (0.6951, -0.5225, 12.93), (0.5962, -0.6431, 12.93), (0.4756, -0.742, 12.93), (0.338, -0.8155, 12.93), (0.1888, -0.8608, 12.93), (0.03357, -0.8761, 12.93), (-0.1217, -0.8608, 12.93), (-0.2709, -0.8155, 12.93), (-0.4085, -0.742, 12.93), (-0.529, -0.6431, 12.93), (-0.628, -0.5225, 12.93), (-0.7015, -0.3849, 12.93), (-0.7468, -0.2357, 12.93), (-0.7621, -0.08046, 12.93), (-0.7468, 0.07476, 12.93), (-0.7015, 0.224, 12.93), (-0.628, 0.3616, 12.93), (-0.529, 0.4821, 12.93), (-0.4085, 0.5811, 12.93), (-0.2709, 0.6546, 12.93), (-0.1216, 0.6999, 12.93), (0.03357, 0.8398, 3.031), (0.2131, 0.8222, 3.031), (0.3858, 0.7698, 3.031), (0.5449, 0.6847, 3.031), (0.6843, 0.5703, 3.031), (0.7988, 0.4308, 3.031), (0.8838, 0.2717, 3.031), (0.9362, 0.09908, 3.031), (0.9539, -0.08046, 3.031), (0.9362, -0.26, 3.031), (0.8838, -0.4326, 3.031), (0.7988, -0.5917, 3.031), (0.6843, -0.7312, 3.031), (0.5449, -0.8457, 3.031), (0.3858, -0.9307, 3.031), (0.2131, -0.9831, 3.031), (0.03357, -1.001, 3.031), (-0.146, -0.9831, 3.031), (-0.3186, -0.9307, 3.031), (-0.4777, -0.8457, 3.031), (-0.6172, -0.7312, 3.031), (-0.7316, -0.5917, 3.031), (-0.8167, -0.4326, 3.031), (-0.869, -0.26, 3.031), (-0.8867, -0.08046, 3.031), (-0.869, 0.09908, 3.031), (-0.8167, 0.2717, 3.031), (-0.7316, 0.4308, 3.031), (-0.6172, 0.5703, 3.031), (-0.4777, 0.6847, 3.031), (-0.3186, 0.7698, 3.031), (-0.146, 0.8222, 3.031), (0.03357, 1.591, 1.844), (0.3597, 1.559, 1.844), (0.6732, 1.464, 1.844), (0.9622, 1.309, 1.844), (1.216, 1.102, 1.844), (1.423, 0.8482, 1.844), (1.578, 0.5592, 1.844), (1.673, 0.2456, 1.844), (1.705, -0.08046, 1.844), (1.673, -0.4066, 1.844), (1.578, -0.7201, 1.844), (1.423, -1.009, 1.844), (1.216, -1.262, 1.844), (0.9622, -1.47, 1.844), (0.6732, -1.625, 1.844), (0.3597, -1.72, 1.844), (0.03357, -1.752, 1.844), (-0.2925, -1.72, 1.844), (-0.6061, -1.625, 1.844), (-0.8951, -1.47, 1.844), (-1.148, -1.262, 1.844), (-1.356, -1.009, 1.844), (-1.511, -0.7201, 1.844), (-1.606, -0.4066, 1.844), (-1.638, -0.08046, 1.844), (-1.606, 0.2456, 1.844), (-1.511, 0.5592, 1.844), (-1.356, 0.8482, 1.844), (-1.148, 1.102, 1.844), (-0.8951, 1.309, 1.844), (-0.6061, 1.464, 1.844), (-0.2925, 1.559, 1.844), (0.03357, 0.7736, -0.006189), (0.2002, 0.7572, -0.006189), (0.3604, 0.7086, -0.006189), (0.508, 0.6296, -0.006189), (0.6375, 0.5234, -0.006189), (0.7437, 0.394, -0.006189), (0.8226, 0.2464, -0.006189), (0.8712, 0.08616, -0.006189), (0.8876, -0.08046, -0.006189), (0.8712, -0.2471, -0.006189), (0.8226, -0.4073, -0.006189), (0.7437, -0.5549, -0.006189), (0.6375, -0.6844, -0.006189), (0.508, -0.7906, -0.006189), (0.3604, -0.8695, -0.006189), (0.2002, -0.9181, -0.006189), (0.03357, -0.9345, -0.006189), (-0.133, -0.9181, -0.006189), (-0.2933, -0.8695, -0.006189), (-0.4409, -0.7906, -0.006189), (-0.5703, -0.6844, -0.006189), (-0.6765, -0.5549, -0.006189), (-0.7555, -0.4073, -0.006189), (-0.8041, -0.2471, -0.006189), (-0.8205, -0.08046, -0.006189), (-0.8041, 0.08616, -0.006189), (-0.7555, 0.2464, -0.006189), (-0.6765, 0.394, -0.006189), (-0.5703, 0.5234, -0.006189), (-0.4409, 0.6296, -0.006189), (-0.2933, 0.7086, -0.006189), (-0.133, 0.7572, -0.006189)], [], [(0, 1, 3, 2), (2, 3, 5, 4), (4, 5, 7, 6), (6, 7, 9, 8), (8, 9, 11, 10), (10, 11, 13, 12), (12, 13, 15, 14), (14, 15, 17, 16), (16, 17, 19, 18), (18, 19, 21, 20), (20, 21, 23, 22), (22, 23, 25, 24), (24, 25, 27, 26), (26, 27, 29, 28), (28, 29, 31, 30), (30, 31, 33, 32), (32, 33, 35, 34), (34, 35, 37, 36), (36, 37, 39, 38), (38, 39, 41, 40), (40, 41, 43, 42), (42, 43, 45, 44), (44, 45, 47, 46), (46, 47, 49, 48), (48, 49, 51, 50), (50, 51, 53, 52), (52, 53, 55, 54), (54, 55, 57, 56), (56, 57, 59, 58), (58, 59, 61, 60), (15, 13, 70, 71), (60, 61, 63, 62), (62, 63, 1, 0), (30, 32, 144, 143), (82, 81, 113, 114), (33, 31, 79, 80), (51, 49, 88, 89), (7, 5, 66, 67), (25, 23, 75, 76), (43, 41, 84, 85), (61, 59, 93, 94), (17, 15, 71, 72), (35, 33, 80, 81), (53, 51, 89, 90), (9, 7, 67, 68), (27, 25, 76, 77), (45, 43, 85, 86), (63, 61, 94, 95), (19, 17, 72, 73), (37, 35, 81, 82), (55, 53, 90, 91), (11, 9, 68, 69), (29, 27, 77, 78), (47, 45, 86, 87), (3, 1, 65, 64), (1, 63, 95, 65), (21, 19, 73, 74), (39, 37, 82, 83), (57, 55, 91, 92), (13, 11, 69, 70), (31, 29, 78, 79), (49, 47, 87, 88), (5, 3, 64, 66), (23, 21, 74, 75), (41, 39, 83, 84), (59, 57, 92, 93), (96, 97, 127, 126, 125, 124, 123, 122, 121, 120, 119, 118, 117, 116, 115, 114, 113, 112, 111, 110, 109, 108, 107, 106, 105, 104, 103, 102, 101, 100, 99, 98), (69, 68, 100, 101), (65, 95, 127, 97), (83, 82, 114, 115), (70, 69, 101, 102), (84, 83, 115, 116), (71, 70, 102, 103), (85, 84, 116, 117), (72, 71, 103, 104), (86, 85, 117, 118), (73, 72, 104, 105), (87, 86, 118, 119), (74, 73, 105, 106), (88, 87, 119, 120), (75, 74, 106, 107), (89, 88, 120, 121), (76, 75, 107, 108), (90, 89, 121, 122), (77, 76, 108, 109), (91, 90, 122, 123), (78, 77, 109, 110), (64, 65, 97, 96), (92, 91, 123, 124), (79, 78, 110, 111), (66, 64, 96, 98), (93, 92, 124, 125), (80, 79, 111, 112), (67, 66, 98, 99), (94, 93, 125, 126), (81, 80, 112, 113), (68, 67, 99, 100), (95, 94, 126, 127), (151, 152, 184, 183), (48, 50, 153, 152), (4, 6, 131, 130), (22, 24, 140, 139), (40, 42, 149, 148), (58, 60, 158, 157), (14, 16, 136, 135), (32, 34, 145, 144), (50, 52, 154, 153), (6, 8, 132, 131), (24, 26, 141, 140), (42, 44, 150, 149), (60, 62, 159, 158), (16, 18, 137, 136), (34, 36, 146, 145), (52, 54, 155, 154), (8, 10, 133, 132), (26, 28, 142, 141), (44, 46, 151, 150), (0, 2, 129, 128), (62, 0, 128, 159), (18, 20, 138, 137), (36, 38, 147, 146), (54, 56, 156, 155), (10, 12, 134, 133), (28, 30, 143, 142), (46, 48, 152, 151), (2, 4, 130, 129), (20, 22, 139, 138), (38, 40, 148, 147), (56, 58, 157, 156), (12, 14, 135, 134), (186, 187, 219, 218), (138, 139, 171, 170), (152, 153, 185, 184), (139, 140, 172, 171), (153, 154, 186, 185), (140, 141, 173, 172), (154, 155, 187, 186), (141, 142, 174, 173), (128, 129, 161, 160), (155, 156, 188, 187), (142, 143, 175, 174), (129, 130, 162, 161), (156, 157, 189, 188), (143, 144, 176, 175), (130, 131, 163, 162), (157, 158, 190, 189), (144, 145, 177, 176), (131, 132, 164, 163), (158, 159, 191, 190), (145, 146, 178, 177), (132, 133, 165, 164), (159, 128, 160, 191), (146, 147, 179, 178), (133, 134, 166, 165), (147, 148, 180, 179), (134, 135, 167, 166), (148, 149, 181, 180), (135, 136, 168, 167), (149, 150, 182, 181), (136, 137, 169, 168), (150, 151, 183, 182), (137, 138, 170, 169), (192, 193, 194, 195, 196, 197, 198, 199, 200, 201, 202, 203, 204, 205, 206, 207, 208, 209, 210, 211, 212, 213, 214, 215, 216, 217, 218, 219, 220, 221, 222, 223), (173, 174, 206, 205), (160, 161, 193, 192), (187, 188, 220, 219), (174, 175, 207, 206), (161, 162, 194, 193), (188, 189, 221, 220), (175, 176, 208, 207), (162, 163, 195, 194), (189, 190, 222, 221), (176, 177, 209, 208), (163, 164, 196, 195), (190, 191, 223, 222), (177, 178, 210, 209), (164, 165, 197, 196), (191, 160, 192, 223), (178, 179, 211, 210), (165, 166, 198, 197), (179, 180, 212, 211), (166, 167, 199, 198), (180, 181, 213, 212), (167, 168, 200, 199), (181, 182, 214, 213), (168, 169, 201, 200), (182, 183, 215, 214), (169, 170, 202, 201), (183, 184, 216, 215), (170, 171, 203, 202), (184, 185, 217, 216), (171, 172, 204, 203), (185, 186, 218, 217), (172, 173, 205, 204)])
me_cylinder_002.polygons.foreach_set('use_smooth', [True] * 194)
_uv = me_cylinder_002.uv_layers.new(name='UVMap')
_uv.uv.foreach_set('vector', [1.0, 0.5, 1.0, 1.0, 0.9688, 1.0, 0.9688, 0.5, 0.9688, 0.5, 0.9688, 1.0, 0.9375, 1.0, 0.9375, 0.5, 0.9375, 0.5, 0.9375, 1.0, 0.9062, 1.0, 0.9062, 0.5, 0.9062, 0.5, 0.9062, 1.0, 0.875, 1.0, 0.875, 0.5, 0.875, 0.5, 0.875, 1.0, 0.8438, 1.0, 0.8438, 0.5, 0.8438, 0.5, 0.8438, 1.0, 0.8125, 1.0, 0.8125, 0.5, 0.8125, 0.5, 0.8125, 1.0, 0.7812, 1.0, 0.7812, 0.5, 0.7812, 0.5, 0.7812, 1.0, 0.75, 1.0, 0.75, 0.5, 0.75, 0.5, 0.75, 1.0, 0.7188, 1.0, 0.7188, 0.5, 0.7188, 0.5, 0.7188, 1.0, 0.6875, 1.0, 0.6875, 0.5, 0.6875, 0.5, 0.6875, 1.0, 0.6562, 1.0, 0.6562, 0.5, 0.6562, 0.5, 0.6562, 1.0, 0.625, 1.0, 0.625, 0.5, 0.625, 0.5, 0.625, 1.0, 0.5938, 1.0, 0.5938, 0.5, 0.5938, 0.5, 0.5938, 1.0, 0.5625, 1.0, 0.5625, 0.5, 0.5625, 0.5, 0.5625, 1.0, 0.5312, 1.0, 0.5312, 0.5, 0.5312, 0.5, 0.5312, 1.0, 0.5, 1.0, 0.5, 0.5, 0.5, 0.5, 0.5, 1.0, 0.4688, 1.0, 0.4688, 0.5, 0.4688, 0.5, 0.4688, 1.0, 0.4375, 1.0, 0.4375, 0.5, 0.4375, 0.5, 0.4375, 1.0, 0.4062, 1.0, 0.4062, 0.5, 0.4062, 0.5, 0.4062, 1.0, 0.375, 1.0, 0.375, 0.5, 0.375, 0.5, 0.375, 1.0, 0.3438, 1.0, 0.3438, 0.5, 0.3438, 0.5, 0.3438, 1.0, 0.3125, 1.0, 0.3125, 0.5, 0.3125, 0.5, 0.3125, 1.0, 0.2812, 1.0, 0.2812, 0.5, 0.2812, 0.5, 0.2812, 1.0, 0.25, 1.0, 0.25, 0.5, 0.25, 0.5, 0.25, 1.0, 0.2188, 1.0, 0.2188, 0.5, 0.2188, 0.5, 0.2188, 1.0, 0.1875, 1.0, 0.1875, 0.5, 0.1875, 0.5, 0.1875, 1.0, 0.1562, 1.0, 0.1562, 0.5, 0.1562, 0.5, 0.1562, 1.0, 0.125, 1.0, 0.125, 0.5, 0.125, 0.5, 0.125, 1.0, 0.09375, 1.0, 0.09375, 0.5, 0.09375, 0.5, 0.09375, 1.0, 0.0625, 1.0, 0.0625, 0.5, 0.7812, 1.0, 0.8125, 1.0, 0.8125, 1.0, 0.7812, 1.0, 0.0625, 0.5, 0.0625, 1.0, 0.03125, 1.0, 0.03125, 0.5, 0.03125, 0.5, 0.03125, 1.0, 0.0, 1.0, 0.0, 0.5, 0.5312, 0.5, 0.5, 0.5, 0.5, 0.5, 0.5312, 0.5, 0.4375, 1.0, 0.4688, 1.0, 0.4688, 1.0, 0.4375, 1.0, 0.5, 1.0, 0.5312, 1.0, 0.5312, 1.0, 0.5, 1.0, 0.2188, 1.0, 0.25, 1.0, 0.25, 1.0, 0.2188, 1.0, 0.9062, 1.0, 0.9375, 1.0, 0.9375, 1.0, 0.9062, 1.0, 0.625, 1.0, 0.6562, 1.0, 0.6562, 1.0, 0.625, 1.0, 0.3438, 1.0, 0.375, 1.0, 0.375, 1.0, 0.3438, 1.0, 0.0625, 1.0, 0.09375, 1.0, 0.09375, 1.0, 0.0625, 1.0, 0.75, 1.0, 0.7812, 1.0, 0.7812, 1.0, 0.75, 1.0, 0.4688, 1.0, 0.5, 1.0, 0.5, 1.0, 0.4688, 1.0, 0.1875, 1.0, 0.2188, 1.0, 0.2188, 1.0, 0.1875, 1.0, 0.875, 1.0, 0.9062, 1.0, 0.9062, 1.0, 0.875, 1.0, 0.5938, 1.0, 0.625, 1.0, 0.625, 1.0, 0.5938, 1.0, 0.3125, 1.0, 0.3438, 1.0, 0.3438, 1.0, 0.3125, 1.0, 0.03125, 1.0, 0.0625, 1.0, 0.0625, 1.0, 0.03125, 1.0, 0.7188, 1.0, 0.75, 1.0, 0.75, 1.0, 0.7188, 1.0, 0.4375, 1.0, 0.4688, 1.0, 0.4688, 1.0, 0.4375, 1.0, 0.1562, 1.0, 0.1875, 1.0, 0.1875, 1.0, 0.1562, 1.0, 0.8438, 1.0, 0.875, 1.0, 0.875, 1.0, 0.8438, 1.0, 0.5625, 1.0, 0.5938, 1.0, 0.5938, 1.0, 0.5625, 1.0, 0.2812, 1.0, 0.3125, 1.0, 0.3125, 1.0, 0.2812, 1.0, 0.9688, 1.0, 1.0, 1.0, 1.0, 1.0, 0.9688, 1.0, 0.0, 1.0, 0.03125, 1.0, 0.03125, 1.0, 0.0, 1.0, 0.6875, 1.0, 0.7188, 1.0, 0.7188, 1.0, 0.6875, 1.0, 0.4062, 1.0, 0.4375, 1.0, 0.4375, 1.0, 0.4062, 1.0, 0.125, 1.0, 0.1562, 1.0, 0.1562, 1.0, 0.125, 1.0, 0.8125, 1.0, 0.8438, 1.0, 0.8438, 1.0, 0.8125, 1.0, 0.5312, 1.0, 0.5625, 1.0, 0.5625, 1.0, 0.5312, 1.0, 0.25, 1.0, 0.2812, 1.0, 0.2812, 1.0, 0.25, 1.0, 0.9375, 1.0, 0.9688, 1.0, 0.9688, 1.0, 0.9375, 1.0, 0.6562, 1.0, 0.6875, 1.0, 0.6875, 1.0, 0.6562, 1.0, 0.375, 1.0, 0.4062, 1.0, 0.4062, 1.0, 0.375, 1.0, 0.09375, 1.0, 0.125, 1.0, 0.125, 1.0, 0.09375, 1.0, 0.2968, 0.4854, 0.25, 0.49, 0.2032, 0.4854, 0.1582, 0.4717, 0.1167, 0.4496, 0.08029, 0.4197, 0.05045, 0.3833, 0.02827, 0.3418, 0.01461, 0.2968, 0.01, 0.25, 0.01461, 0.2032, 0.02827, 0.1582, 0.05045, 0.1167, 0.08029, 0.08029, 0.1167, 0.05045, 0.1582, 0.02827, 0.2032, 0.01461, 0.25, 0.01, 0.2968, 0.01461, 0.3418, 0.02827, 0.3833, 0.05045, 0.4197, 0.08029, 0.4496, 0.1167, 0.4717, 0.1582, 0.4854, 0.2032, 0.49, 0.25, 0.4854, 0.2968, 0.4717, 0.3418, 0.4496, 0.3833, 0.4197, 0.4197, 0.3833, 0.4496, 0.3418, 0.4717, 0.8438, 1.0, 0.875, 1.0, 0.875, 1.0, 0.8438, 1.0, 0.0, 1.0, 0.03125, 1.0, 0.03125, 1.0, 0.0, 1.0, 0.4062, 1.0, 0.4375, 1.0, 0.4375, 1.0, 0.4062, 1.0, 0.8125, 1.0, 0.8438, 1.0, 0.8438, 1.0, 0.8125, 1.0, 0.375, 1.0, 0.4062, 1.0, 0.4062, 1.0, 0.375, 1.0, 0.7812, 1.0, 0.8125, 1.0, 0.8125, 1.0, 0.7812, 1.0, 0.3438, 1.0, 0.375, 1.0, 0.375, 1.0, 0.3438, 1.0, 0.75, 1.0, 0.7812, 1.0, 0.7812, 1.0, 0.75, 1.0, 0.3125, 1.0, 0.3438, 1.0, 0.3438, 1.0, 0.3125, 1.0, 0.7188, 1.0, 0.75, 1.0, 0.75, 1.0, 0.7188, 1.0, 0.2812, 1.0, 0.3125, 1.0, 0.3125, 1.0, 0.2812, 1.0, 0.6875, 1.0, 0.7188, 1.0, 0.7188, 1.0, 0.6875, 1.0, 0.25, 1.0, 0.2812, 1.0, 0.2812, 1.0, 0.25, 1.0, 0.6562, 1.0, 0.6875, 1.0, 0.6875, 1.0, 0.6562, 1.0, 0.2188, 1.0, 0.25, 1.0, 0.25, 1.0, 0.2188, 1.0, 0.625, 1.0, 0.6562, 1.0, 0.6562, 1.0, 0.625, 1.0, 0.1875, 1.0, 0.2188, 1.0, 0.2188, 1.0, 0.1875, 1.0, 0.5938, 1.0, 0.625, 1.0, 0.625, 1.0, 0.5938, 1.0, 0.1562, 1.0, 0.1875, 1.0, 0.1875, 1.0, 0.1562, 1.0, 0.5625, 1.0, 0.5938, 1.0, 0.5938, 1.0, 0.5625, 1.0, 0.9688, 1.0, 1.0, 1.0, 1.0, 1.0, 0.9688, 1.0, 0.125, 1.0, 0.1562, 1.0, 0.1562, 1.0, 0.125, 1.0, 0.5312, 1.0, 0.5625, 1.0, 0.5625, 1.0, 0.5312, 1.0, 0.9375, 1.0, 0.9688, 1.0, 0.9688, 1.0, 0.9375, 1.0, 0.09375, 1.0, 0.125, 1.0, 0.125, 1.0, 0.09375, 1.0, 0.5, 1.0, 0.5312, 1.0, 0.5312, 1.0, 0.5, 1.0, 0.9062, 1.0, 0.9375, 1.0, 0.9375, 1.0, 0.9062, 1.0, 0.0625, 1.0, 0.09375, 1.0, 0.09375, 1.0, 0.0625, 1.0, 0.4688, 1.0, 0.5, 1.0, 0.5, 1.0, 0.4688, 1.0, 0.875, 1.0, 0.9062, 1.0, 0.9062, 1.0, 0.875, 1.0, 0.03125, 1.0, 0.0625, 1.0, 0.0625, 1.0, 0.03125, 1.0, 0.2812, 0.5, 0.25, 0.5, 0.25, 0.5, 0.2812, 0.5, 0.25, 0.5, 0.2188, 0.5, 0.2188, 0.5, 0.25, 0.5, 0.9375, 0.5, 0.9062, 0.5, 0.9062, 0.5, 0.9375, 0.5, 0.6562, 0.5, 0.625, 0.5, 0.625, 0.5, 0.6562, 0.5, 0.375, 0.5, 0.3438, 0.5, 0.3438, 0.5, 0.375, 0.5, 0.09375, 0.5, 0.0625, 0.5, 0.0625, 0.5, 0.09375, 0.5, 0.7812, 0.5, 0.75, 0.5, 0.75, 0.5, 0.7812, 0.5, 0.5, 0.5, 0.4688, 0.5, 0.4688, 0.5, 0.5, 0.5, 0.2188, 0.5, 0.1875, 0.5, 0.1875, 0.5, 0.2188, 0.5, 0.9062, 0.5, 0.875, 0.5, 0.875, 0.5, 0.9062, 0.5, 0.625, 0.5, 0.5938, 0.5, 0.5938, 0.5, 0.625, 0.5, 0.3438, 0.5, 0.3125, 0.5, 0.3125, 0.5, 0.3438, 0.5, 0.0625, 0.5, 0.03125, 0.5, 0.03125, 0.5, 0.0625, 0.5, 0.75, 0.5, 0.7188, 0.5, 0.7188, 0.5, 0.75, 0.5, 0.4688, 0.5, 0.4375, 0.5, 0.4375, 0.5, 0.4688, 0.5, 0.1875, 0.5, 0.1562, 0.5, 0.1562, 0.5, 0.1875, 0.5, 0.875, 0.5, 0.8438, 0.5, 0.8438, 0.5, 0.875, 0.5, 0.5938, 0.5, 0.5625, 0.5, 0.5625, 0.5, 0.5938, 0.5, 0.3125, 0.5, 0.2812, 0.5, 0.2812, 0.5, 0.3125, 0.5, 1.0, 0.5, 0.9688, 0.5, 0.9688, 0.5, 1.0, 0.5, 0.03125, 0.5, 0.0, 0.5, 0.0, 0.5, 0.03125, 0.5, 0.7188, 0.5, 0.6875, 0.5, 0.6875, 0.5, 0.7188, 0.5, 0.4375, 0.5, 0.4062, 0.5, 0.4062, 0.5, 0.4375, 0.5, 0.1562, 0.5, 0.125, 0.5, 0.125, 0.5, 0.1562, 0.5, 0.8438, 0.5, 0.8125, 0.5, 0.8125, 0.5, 0.8438, 0.5, 0.5625, 0.5, 0.5312, 0.5, 0.5312, 0.5, 0.5625, 0.5, 0.2812, 0.5, 0.25, 0.5, 0.25, 0.5, 0.2812, 0.5, 0.9688, 0.5, 0.9375, 0.5, 0.9375, 0.5, 0.9688, 0.5, 0.6875, 0.5, 0.6562, 0.5, 0.6562, 0.5, 0.6875, 0.5, 0.4062, 0.5, 0.375, 0.5, 0.375, 0.5, 0.4062, 0.5, 0.125, 0.5, 0.09375, 0.5, 0.09375, 0.5, 0.125, 0.5, 0.8125, 0.5, 0.7812, 0.5, 0.7812, 0.5, 0.8125, 0.5, 0.1875, 0.5, 0.1562, 0.5, 0.1562, 0.5, 0.1875, 0.5, 0.6875, 0.5, 0.6562, 0.5, 0.6562, 0.5, 0.6875, 0.5, 0.25, 0.5, 0.2188, 0.5, 0.2188, 0.5, 0.25, 0.5, 0.6562, 0.5, 0.625, 0.5, 0.625, 0.5, 0.6562, 0.5, 0.2188, 0.5, 0.1875, 0.5, 0.1875, 0.5, 0.2188, 0.5, 0.625, 0.5, 0.5938, 0.5, 0.5938, 0.5, 0.625, 0.5, 0.1875, 0.5, 0.1562, 0.5, 0.1562, 0.5, 0.1875, 0.5, 0.5938, 0.5, 0.5625, 0.5, 0.5625, 0.5, 0.5938, 0.5, 1.0, 0.5, 0.9688, 0.5, 0.9688, 0.5, 1.0, 0.5, 0.1562, 0.5, 0.125, 0.5, 0.125, 0.5, 0.1562, 0.5, 0.5625, 0.5, 0.5312, 0.5, 0.5312, 0.5, 0.5625, 0.5, 0.9688, 0.5, 0.9375, 0.5, 0.9375, 0.5, 0.9688, 0.5, 0.125, 0.5, 0.09375, 0.5, 0.09375, 0.5, 0.125, 0.5, 0.5312, 0.5, 0.5, 0.5, 0.5, 0.5, 0.5312, 0.5, 0.9375, 0.5, 0.9062, 0.5, 0.9062, 0.5, 0.9375, 0.5, 0.09375, 0.5, 0.0625, 0.5, 0.0625, 0.5, 0.09375, 0.5, 0.5, 0.5, 0.4688, 0.5, 0.4688, 0.5, 0.5, 0.5, 0.9062, 0.5, 0.875, 0.5, 0.875, 0.5, 0.9062, 0.5, 0.0625, 0.5, 0.03125, 0.5, 0.03125, 0.5, 0.0625, 0.5, 0.4688, 0.5, 0.4375, 0.5, 0.4375, 0.5, 0.4688, 0.5, 0.875, 0.5, 0.8438, 0.5, 0.8438, 0.5, 0.875, 0.5, 0.03125, 0.5, 0.0, 0.5, 0.0, 0.5, 0.03125, 0.5, 0.4375, 0.5, 0.4062, 0.5, 0.4062, 0.5, 0.4375, 0.5, 0.8438, 0.5, 0.8125, 0.5, 0.8125, 0.5, 0.8438, 0.5, 0.4062, 0.5, 0.375, 0.5, 0.375, 0.5, 0.4062, 0.5, 0.8125, 0.5, 0.7812, 0.5, 0.7812, 0.5, 0.8125, 0.5, 0.375, 0.5, 0.3438, 0.5, 0.3438, 0.5, 0.375, 0.5, 0.7812, 0.5, 0.75, 0.5, 0.75, 0.5, 0.7812, 0.5, 0.3438, 0.5, 0.3125, 0.5, 0.3125, 0.5, 0.3438, 0.5, 0.75, 0.5, 0.7188, 0.5, 0.7188, 0.5, 0.75, 0.5, 0.3125, 0.5, 0.2812, 0.5, 0.2812, 0.5, 0.3125, 0.5, 0.7188, 0.5, 0.6875, 0.5, 0.6875, 0.5, 0.7188, 0.5, 0.75, 0.49, 0.7968, 0.4854, 0.8418, 0.4717, 0.8833, 0.4496, 0.9197, 0.4197, 0.9496, 0.3833, 0.9717, 0.3418, 0.9854, 0.2968, 0.99, 0.25, 0.9854, 0.2032, 0.9717, 0.1582, 0.9496, 0.1167, 0.9197, 0.08029, 0.8833, 0.05045, 0.8418, 0.02827, 0.7968, 0.01461, 0.75, 0.01, 0.7032, 0.01461, 0.6582, 0.02827, 0.6167, 0.05045, 0.5803, 0.08029, 0.5504, 0.1167, 0.5283, 0.1582, 0.5146, 0.2032, 0.51, 0.25, 0.5146, 0.2968, 0.5283, 0.3418, 0.5504, 0.3833, 0.5803, 0.4197, 0.6167, 0.4496, 0.6582, 0.4717, 0.7032, 0.4854, 0.5938, 0.5, 0.5625, 0.5, 0.5625, 0.5, 0.5938, 0.5, 1.0, 0.5, 0.9688, 0.5, 0.9688, 0.5, 1.0, 0.5, 0.1562, 0.5, 0.125, 0.5, 0.125, 0.5, 0.1562, 0.5, 0.5625, 0.5, 0.5312, 0.5, 0.5312, 0.5, 0.5625, 0.5, 0.9688, 0.5, 0.9375, 0.5, 0.9375, 0.5, 0.9688, 0.5, 0.125, 0.5, 0.09375, 0.5, 0.09375, 0.5, 0.125, 0.5, 0.5312, 0.5, 0.5, 0.5, 0.5, 0.5, 0.5312, 0.5, 0.9375, 0.5, 0.9062, 0.5, 0.9062, 0.5, 0.9375, 0.5, 0.09375, 0.5, 0.0625, 0.5, 0.0625, 0.5, 0.09375, 0.5, 0.5, 0.5, 0.4688, 0.5, 0.4688, 0.5, 0.5, 0.5, 0.9062, 0.5, 0.875, 0.5, 0.875, 0.5, 0.9062, 0.5, 0.0625, 0.5, 0.03125, 0.5, 0.03125, 0.5, 0.0625, 0.5, 0.4688, 0.5, 0.4375, 0.5, 0.4375, 0.5, 0.4688, 0.5, 0.875, 0.5, 0.8438, 0.5, 0.8438, 0.5, 0.875, 0.5, 0.03125, 0.5, 0.0, 0.5, 0.0, 0.5, 0.03125, 0.5, 0.4375, 0.5, 0.4062, 0.5, 0.4062, 0.5, 0.4375, 0.5, 0.8438, 0.5, 0.8125, 0.5, 0.8125, 0.5, 0.8438, 0.5, 0.4062, 0.5, 0.375, 0.5, 0.375, 0.5, 0.4062, 0.5, 0.8125, 0.5, 0.7812, 0.5, 0.7812, 0.5, 0.8125, 0.5, 0.375, 0.5, 0.3438, 0.5, 0.3438, 0.5, 0.375, 0.5, 0.7812, 0.5, 0.75, 0.5, 0.75, 0.5, 0.7812, 0.5, 0.3438, 0.5, 0.3125, 0.5, 0.3125, 0.5, 0.3438, 0.5, 0.75, 0.5, 0.7188, 0.5, 0.7188, 0.5, 0.75, 0.5, 0.3125, 0.5, 0.2812, 0.5, 0.2812, 0.5, 0.3125, 0.5, 0.7188, 0.5, 0.6875, 0.5, 0.6875, 0.5, 0.7188, 0.5, 0.2812, 0.5, 0.25, 0.5, 0.25, 0.5, 0.2812, 0.5, 0.6875, 0.5, 0.6562, 0.5, 0.6562, 0.5, 0.6875, 0.5, 0.25, 0.5, 0.2188, 0.5, 0.2188, 0.5, 0.25, 0.5, 0.6562, 0.5, 0.625, 0.5, 0.625, 0.5, 0.6562, 0.5, 0.2188, 0.5, 0.1875, 0.5, 0.1875, 0.5, 0.2188, 0.5, 0.625, 0.5, 0.5938, 0.5, 0.5938, 0.5, 0.625, 0.5])
me_cylinder_002.use_remesh_fix_poles = True
me_cylinder_002.use_remesh_preserve_attributes = False
me_cylinder_002.use_mirror_vertex_groups = False
me_cylinder_002.update()
me_cube_004 = bpy.data.meshes.new('Cube.004')
me_cube_004.from_pydata([(-3.825, -3.825, -3.825), (-3.825, -3.825, 3.825), (-3.825, 3.825, -3.825), (-3.825, 3.825, 3.825), (3.825, -3.825, -3.825), (3.825, -3.825, 3.825), (3.825, 3.825, -3.825), (3.825, 3.825, 3.825), (-3.825, -3.825, 5.028), (-3.825, 3.825, 5.028), (3.825, 3.825, 5.028), (3.825, -3.825, 5.028), (-3.825, -3.825, 6.852), (-3.825, 3.825, 6.852), (3.825, 3.825, 6.852), (3.825, -3.825, 6.852), (-4.259, -4.476, 3.723), (-4.259, 4.476, 3.723), (4.693, 4.476, 3.723), (4.693, -4.476, 3.723), (-4.259, -4.476, 5.131), (-4.259, 4.476, 5.131), (4.693, 4.476, 5.131), (4.693, -4.476, 5.131)], [], [(0, 1, 3, 2), (2, 3, 7, 6), (6, 7, 5, 4), (4, 5, 1, 0), (2, 6, 4, 0), (3, 1, 16, 17), (8, 11, 15, 12), (9, 10, 22, 21), (11, 8, 20, 23), (5, 7, 10, 11), (14, 13, 12, 15), (10, 9, 13, 14), (11, 10, 14, 15), (9, 8, 12, 13), (17, 16, 20, 21), (16, 19, 23, 20), (18, 17, 21, 22), (1, 5, 19, 16), (5, 11, 23, 19), (7, 3, 17, 18), (8, 9, 21, 20), (10, 7, 18, 22)])
me_cube_004.polygons.foreach_set('use_smooth', [True] * 22)
_uv = me_cube_004.uv_layers.new(name='UVMap')
_uv.uv.foreach_set('vector', [0.375, 0.0, 0.625, 0.0, 0.625, 0.25, 0.375, 0.25, 0.375, 0.25, 0.625, 0.25, 0.625, 0.5, 0.375, 0.5, 0.375, 0.5, 0.625, 0.5, 0.625, 0.75, 0.375, 0.75, 0.375, 0.75, 0.625, 0.75, 0.625, 1.0, 0.375, 1.0, 0.125, 0.5, 0.375, 0.5, 0.375, 0.75, 0.125, 0.75, 0.625, 0.25, 0.625, 0.0, 0.625, 0.0, 0.625, 0.25, 0.625, 1.0, 0.625, 0.75, 0.625, 0.75, 0.625, 1.0, 0.625, 0.25, 0.625, 0.5, 0.625, 0.5, 0.625, 0.25, 0.625, 0.75, 0.625, 1.0, 0.625, 1.0, 0.625, 0.75, 0.625, 0.75, 0.625, 0.5, 0.625, 0.5, 0.625, 0.75, 0.625, 0.5, 0.875, 0.5, 0.875, 0.75, 0.625, 0.75, 0.625, 0.5, 0.625, 0.25, 0.625, 0.25, 0.625, 0.5, 0.625, 0.75, 0.625, 0.5, 0.625, 0.5, 0.625, 0.75, 0.625, 0.25, 0.625, 0.0, 0.625, 0.0, 0.625, 0.25, 0.625, 0.25, 0.625, 0.0, 0.625, 0.0, 0.625, 0.25, 0.625, 1.0, 0.625, 0.75, 0.625, 0.75, 0.625, 1.0, 0.625, 0.5, 0.625, 0.25, 0.625, 0.25, 0.625, 0.5, 0.625, 1.0, 0.625, 0.75, 0.625, 0.75, 0.625, 1.0, 0.625, 0.75, 0.625, 0.75, 0.625, 0.75, 0.625, 0.75, 0.625, 0.5, 0.625, 0.25, 0.625, 0.25, 0.625, 0.5, 0.625, 0.0, 0.625, 0.25, 0.625, 0.25, 0.625, 0.0, 0.625, 0.5, 0.625, 0.5, 0.625, 0.5, 0.625, 0.5])
me_cube_004.use_remesh_fix_poles = True
me_cube_004.use_remesh_preserve_attributes = False
me_cube_004.use_mirror_vertex_groups = False
me_cube_004.update()
me_cube_006 = bpy.data.meshes.new('Cube.006')
me_cube_006.from_pydata([(-3.825, -3.825, -3.825), (-3.825, -3.825, 3.825), (-3.825, 3.825, -3.825), (-3.825, 3.825, 3.825), (3.825, -3.825, -3.825), (3.825, -3.825, 3.825), (3.825, 3.825, -3.825), (3.825, 3.825, 3.825), (-3.825, -3.825, 5.028), (-3.825, 3.825, 5.028), (3.825, 3.825, 5.028), (3.825, -3.825, 5.028), (-3.825, -3.825, 6.852), (-3.825, 3.825, 6.852), (3.825, 3.825, 6.852), (3.825, -3.825, 6.852), (-4.259, -4.476, 3.723), (-4.259, 4.476, 3.723), (4.693, 4.476, 3.723), (4.693, -4.476, 3.723), (-4.259, -4.476, 5.131), (-4.259, 4.476, 5.131), (4.693, 4.476, 5.131), (4.693, -4.476, 5.131)], [], [(0, 1, 3, 2), (2, 3, 7, 6), (6, 7, 5, 4), (4, 5, 1, 0), (2, 6, 4, 0), (3, 1, 16, 17), (8, 11, 15, 12), (9, 10, 22, 21), (11, 8, 20, 23), (5, 7, 10, 11), (14, 13, 12, 15), (10, 9, 13, 14), (11, 10, 14, 15), (9, 8, 12, 13), (17, 16, 20, 21), (16, 19, 23, 20), (18, 17, 21, 22), (1, 5, 19, 16), (5, 11, 23, 19), (7, 3, 17, 18), (8, 9, 21, 20), (10, 7, 18, 22)])
me_cube_006.polygons.foreach_set('use_smooth', [True] * 22)
_uv = me_cube_006.uv_layers.new(name='UVMap')
_uv.uv.foreach_set('vector', [0.375, 0.0, 0.625, 0.0, 0.625, 0.25, 0.375, 0.25, 0.375, 0.25, 0.625, 0.25, 0.625, 0.5, 0.375, 0.5, 0.375, 0.5, 0.625, 0.5, 0.625, 0.75, 0.375, 0.75, 0.375, 0.75, 0.625, 0.75, 0.625, 1.0, 0.375, 1.0, 0.125, 0.5, 0.375, 0.5, 0.375, 0.75, 0.125, 0.75, 0.625, 0.25, 0.625, 0.0, 0.625, 0.0, 0.625, 0.25, 0.625, 1.0, 0.625, 0.75, 0.625, 0.75, 0.625, 1.0, 0.625, 0.25, 0.625, 0.5, 0.625, 0.5, 0.625, 0.25, 0.625, 0.75, 0.625, 1.0, 0.625, 1.0, 0.625, 0.75, 0.625, 0.75, 0.625, 0.5, 0.625, 0.5, 0.625, 0.75, 0.625, 0.5, 0.875, 0.5, 0.875, 0.75, 0.625, 0.75, 0.625, 0.5, 0.625, 0.25, 0.625, 0.25, 0.625, 0.5, 0.625, 0.75, 0.625, 0.5, 0.625, 0.5, 0.625, 0.75, 0.625, 0.25, 0.625, 0.0, 0.625, 0.0, 0.625, 0.25, 0.625, 0.25, 0.625, 0.0, 0.625, 0.0, 0.625, 0.25, 0.625, 1.0, 0.625, 0.75, 0.625, 0.75, 0.625, 1.0, 0.625, 0.5, 0.625, 0.25, 0.625, 0.25, 0.625, 0.5, 0.625, 1.0, 0.625, 0.75, 0.625, 0.75, 0.625, 1.0, 0.625, 0.75, 0.625, 0.75, 0.625, 0.75, 0.625, 0.75, 0.625, 0.5, 0.625, 0.25, 0.625, 0.25, 0.625, 0.5, 0.625, 0.0, 0.625, 0.25, 0.625, 0.25, 0.625, 0.0, 0.625, 0.5, 0.625, 0.5, 0.625, 0.5, 0.625, 0.5])
me_cube_006.use_remesh_fix_poles = True
me_cube_006.use_remesh_preserve_attributes = False
me_cube_006.use_mirror_vertex_groups = False
me_cube_006.update()

# ---- curves / text
cu_beziercurve = bpy.data.curves.new('BezierCurve', 'CURVE')
cu_beziercurve.dimensions = '3D'
_sp = cu_beziercurve.splines.new('BEZIER'); _sp.bezier_points.add(1)
_sp.bezier_points.foreach_set('co', [3.019, -1.746, -3.306, 4.279, 7.103, 4.509])
_sp.bezier_points.foreach_set('handle_left', [2.519, -2.246, -3.306, 4.091, -0.9313, 8.06])
_sp.bezier_points.foreach_set('handle_right', [3.519, -1.246, -3.306, 4.301, 8.018, 4.105])
for _p, _l, _r in zip(_sp.bezier_points, ['ALIGNED', 'ALIGNED'], ['ALIGNED', 'ALIGNED']): _p.handle_left_type = _l; _p.handle_right_type = _r
_sp.order_u = 0
_sp.order_v = 0
cu_beziercurve.use_path = True
cu_beziercurve.use_path_clamp = True
cu_beziercurve.bevel_depth = 0.19
cu_beziercurve.fill_mode = 'FULL'
cu_beziercurve_001 = bpy.data.curves.new('BezierCurve.001', 'CURVE')
cu_beziercurve_001.dimensions = '3D'
_sp = cu_beziercurve_001.splines.new('BEZIER'); _sp.bezier_points.add(1)
_sp.bezier_points.foreach_set('co', [3.019, -1.746, -3.306, 4.728, 9.423, 5.367])
_sp.bezier_points.foreach_set('handle_left', [2.519, -2.246, -3.306, 4.54, 1.388, 8.918])
_sp.bezier_points.foreach_set('handle_right', [3.519, -1.246, -3.306, 4.75, 10.34, 4.963])
for _p, _l, _r in zip(_sp.bezier_points, ['ALIGNED', 'ALIGNED'], ['ALIGNED', 'ALIGNED']): _p.handle_left_type = _l; _p.handle_right_type = _r
_sp.order_u = 0
_sp.order_v = 0
cu_beziercurve_001.use_path = True
cu_beziercurve_001.use_path_clamp = True
cu_beziercurve_001.bevel_depth = 0.34
cu_beziercurve_001.fill_mode = 'FULL'
cu_beziercurve_002 = bpy.data.curves.new('BezierCurve.002', 'CURVE')
cu_beziercurve_002.dimensions = '3D'
_sp = cu_beziercurve_002.splines.new('BEZIER'); _sp.bezier_points.add(1)
_sp.bezier_points.foreach_set('co', [3.019, -1.746, -3.306, 7.734, 6.381, 3.282])
_sp.bezier_points.foreach_set('handle_left', [2.519, -2.246, -3.306, 7.546, -1.654, 6.834])
_sp.bezier_points.foreach_set('handle_right', [3.519, -1.246, -3.306, 7.755, 7.295, 2.878])
for _p, _l, _r in zip(_sp.bezier_points, ['ALIGNED', 'ALIGNED'], ['ALIGNED', 'ALIGNED']): _p.handle_left_type = _l; _p.handle_right_type = _r
_sp.order_u = 0
_sp.order_v = 0
cu_beziercurve_002.use_path = True
cu_beziercurve_002.use_path_clamp = True
cu_beziercurve_002.bevel_depth = 0.57
cu_beziercurve_002.fill_mode = 'FULL'
cu_beziercurve_003 = bpy.data.curves.new('BezierCurve.003', 'CURVE')
cu_beziercurve_003.dimensions = '3D'
_sp = cu_beziercurve_003.splines.new('BEZIER'); _sp.bezier_points.add(1)
_sp.bezier_points.foreach_set('co', [3.019, -1.746, -3.306, 5.752, 4.01, 3.628])
_sp.bezier_points.foreach_set('handle_left', [2.519, -2.246, -3.306, 5.39, -0.3844, 4.039])
_sp.bezier_points.foreach_set('handle_right', [3.519, -1.246, -3.306, 5.834, 5.002, 3.535])
for _p, _l, _r in zip(_sp.bezier_points, ['ALIGNED', 'ALIGNED'], ['ALIGNED', 'ALIGNED']): _p.handle_left_type = _l; _p.handle_right_type = _r
_sp.order_u = 0
_sp.order_v = 0
cu_beziercurve_003.use_path = True
cu_beziercurve_003.use_path_clamp = True
cu_beziercurve_003.bevel_depth = 0.19
cu_beziercurve_003.fill_mode = 'FULL'
cu_beziercurve_004 = bpy.data.curves.new('BezierCurve.004', 'CURVE')
cu_beziercurve_004.dimensions = '3D'
_sp = cu_beziercurve_004.splines.new('BEZIER'); _sp.bezier_points.add(1)
_sp.bezier_points.foreach_set('co', [3.019, -1.746, -3.306, 7.921, 3.192, 3.849])
_sp.bezier_points.foreach_set('handle_left', [2.519, -2.246, -3.306, 8.735, 2.133, -2.038])
_sp.bezier_points.foreach_set('handle_right', [3.519, -1.246, -3.306, 7.786, 3.367, 4.825])
for _p, _l, _r in zip(_sp.bezier_points, ['ALIGNED', 'ALIGNED'], ['ALIGNED', 'ALIGNED']): _p.handle_left_type = _l; _p.handle_right_type = _r
_sp.order_u = 0
_sp.order_v = 0
cu_beziercurve_004.use_path = True
cu_beziercurve_004.use_path_clamp = True
cu_beziercurve_004.bevel_depth = 0.19
cu_beziercurve_004.fill_mode = 'FULL'
cu_beziercurve_005 = bpy.data.curves.new('BezierCurve.005', 'CURVE')
cu_beziercurve_005.dimensions = '3D'
_sp = cu_beziercurve_005.splines.new('BEZIER'); _sp.bezier_points.add(1)
_sp.bezier_points.foreach_set('co', [3.019, -1.746, -3.306, 2.951, 8.544, 4.267])
_sp.bezier_points.foreach_set('handle_left', [2.519, -2.246, -3.306, 2.763, 0.5094, 7.818])
_sp.bezier_points.foreach_set('handle_right', [3.519, -1.246, -3.306, 2.973, 9.458, 3.863])
for _p, _l, _r in zip(_sp.bezier_points, ['ALIGNED', 'ALIGNED'], ['ALIGNED', 'ALIGNED']): _p.handle_left_type = _l; _p.handle_right_type = _r
_sp.order_u = 0
_sp.order_v = 0
cu_beziercurve_005.use_path = True
cu_beziercurve_005.use_path_clamp = True
cu_beziercurve_005.bevel_depth = 0.19
cu_beziercurve_005.fill_mode = 'FULL'
cu_beziercurve_006 = bpy.data.curves.new('BezierCurve.006', 'CURVE')
cu_beziercurve_006.dimensions = '3D'
_sp = cu_beziercurve_006.splines.new('BEZIER'); _sp.bezier_points.add(1)
_sp.bezier_points.foreach_set('co', [3.019, -1.746, -3.306, 3.828, 9.95, 5.602])
_sp.bezier_points.foreach_set('handle_left', [2.519, -2.246, -3.306, 3.64, 1.915, 9.153])
_sp.bezier_points.foreach_set('handle_right', [3.519, -1.246, -3.306, 3.849, 10.86, 5.198])
for _p, _l, _r in zip(_sp.bezier_points, ['ALIGNED', 'ALIGNED'], ['ALIGNED', 'ALIGNED']): _p.handle_left_type = _l; _p.handle_right_type = _r
_sp.order_u = 0
_sp.order_v = 0
cu_beziercurve_006.use_path = True
cu_beziercurve_006.use_path_clamp = True
cu_beziercurve_006.bevel_depth = 0.34
cu_beziercurve_006.fill_mode = 'FULL'
cu_beziercurve_007 = bpy.data.curves.new('BezierCurve.007', 'CURVE')
cu_beziercurve_007.dimensions = '3D'
_sp = cu_beziercurve_007.splines.new('BEZIER'); _sp.bezier_points.add(1)
_sp.bezier_points.foreach_set('co', [7.92, 0.5954, -3.077, 0.8208, 5.171, 2.534])
_sp.bezier_points.foreach_set('handle_left', [8.586, 0.3962, -3.205, 0.6741, -2.562, 5.603])
_sp.bezier_points.foreach_set('handle_right', [4.058, 1.75, -2.34, 0.8384, 6.1, 2.165])
for _p, _l, _r in zip(_sp.bezier_points, ['ALIGNED', 'ALIGNED'], ['ALIGNED', 'ALIGNED']): _p.handle_left_type = _l; _p.handle_right_type = _r
_sp.order_u = 0
_sp.order_v = 0
cu_beziercurve_007.use_path = True
cu_beziercurve_007.use_path_clamp = True
cu_beziercurve_007.bevel_depth = 0.57
cu_beziercurve_007.fill_mode = 'FULL'
cu_beziercurve_008 = bpy.data.curves.new('BezierCurve.008', 'CURVE')
cu_beziercurve_008.dimensions = '3D'
_sp = cu_beziercurve_008.splines.new('BEZIER'); _sp.bezier_points.add(1)
_sp.bezier_points.foreach_set('co', [1.04, -2.776, -1.615, 1.664, 3.704, 4.551])
_sp.bezier_points.foreach_set('handle_left', [0.5403, -3.276, -1.615, 1.302, -0.6901, 4.962])
_sp.bezier_points.foreach_set('handle_right', [1.54, -2.276, -1.615, 1.745, 4.697, 4.458])
for _p, _l, _r in zip(_sp.bezier_points, ['ALIGNED', 'ALIGNED'], ['ALIGNED', 'ALIGNED']): _p.handle_left_type = _l; _p.handle_right_type = _r
_sp.order_u = 0
_sp.order_v = 0
cu_beziercurve_008.use_path = True
cu_beziercurve_008.use_path_clamp = True
cu_beziercurve_008.bevel_depth = 0.19
cu_beziercurve_008.fill_mode = 'FULL'
cu_beziercurve_009 = bpy.data.curves.new('BezierCurve.009', 'CURVE')
cu_beziercurve_009.dimensions = '3D'
_sp = cu_beziercurve_009.splines.new('BEZIER'); _sp.bezier_points.add(1)
_sp.bezier_points.foreach_set('co', [3.019, -1.746, -3.306, 4.674, 4.995, -0.9165])
_sp.bezier_points.foreach_set('handle_left', [2.519, -2.246, -3.306, 5.488, 3.937, -6.804])
_sp.bezier_points.foreach_set('handle_right', [3.519, -1.246, -3.306, 4.539, 5.171, 0.05871])
for _p, _l, _r in zip(_sp.bezier_points, ['ALIGNED', 'ALIGNED'], ['ALIGNED', 'ALIGNED']): _p.handle_left_type = _l; _p.handle_right_type = _r
_sp.order_u = 0
_sp.order_v = 0
cu_beziercurve_009.use_path = True
cu_beziercurve_009.use_path_clamp = True
cu_beziercurve_009.bevel_depth = 0.19
cu_beziercurve_009.fill_mode = 'FULL'

# ---- objects
ob_cube = bpy.data.objects.new('Cube', me_cube)
ob_cube_001 = bpy.data.objects.new('Cube.001', me_cube_001)
ob_cylinder = bpy.data.objects.new('Cylinder', me_cylinder)
ob_cylinder_001 = bpy.data.objects.new('Cylinder.001', me_cylinder_001)
ob_cube_002 = bpy.data.objects.new('Cube.002', me_cube_002)
ob_cube_003 = bpy.data.objects.new('Cube.003', me_cube_003)
ob_cylinder_002 = bpy.data.objects.new('Cylinder.002', me_cylinder_002)
ob_cube_004 = bpy.data.objects.new('Cube.004', me_cube_004)
ob_beziercurve = bpy.data.objects.new('BezierCurve', cu_beziercurve)
ob_beziercurve_001 = bpy.data.objects.new('BezierCurve.001', cu_beziercurve_001)
ob_beziercurve_002 = bpy.data.objects.new('BezierCurve.002', cu_beziercurve_002)
ob_beziercurve_003 = bpy.data.objects.new('BezierCurve.003', cu_beziercurve_003)
ob_beziercurve_004 = bpy.data.objects.new('BezierCurve.004', cu_beziercurve_004)
ob_cube_005 = bpy.data.objects.new('Cube.005', me_cube_006)
ob_beziercurve_005 = bpy.data.objects.new('BezierCurve.005', cu_beziercurve_005)
ob_beziercurve_006 = bpy.data.objects.new('BezierCurve.006', cu_beziercurve_006)
ob_beziercurve_007 = bpy.data.objects.new('BezierCurve.007', cu_beziercurve_007)
ob_beziercurve_008 = bpy.data.objects.new('BezierCurve.008', cu_beziercurve_008)
ob_beziercurve_009 = bpy.data.objects.new('BezierCurve.009', cu_beziercurve_009)

# ---- transforms, parenting, visibility, modifiers, constraints
ob_cube.location = (0.0, 0.0, 0.0)
ob_cube.lock_rotations_4d = False
ob_cube.empty_display_type = 'ARROWS'
ob_cube.lineart.crease_threshold = 0.0
ob_cube_001.location = (8.0, 15.72, 2.0)
ob_cube_001.lineart.crease_threshold = 0.0
ob_cylinder.location = (16.57, 0.0, 9.676)
ob_cylinder.rotation_euler = (-0.0, 1.571, 0.0)
ob_cylinder.scale = (7.457, 7.457, 7.457)
ob_cylinder.lineart.crease_threshold = 0.0
ob_cylinder_001.location = (16.24, 0.0, 9.676)
ob_cylinder_001.rotation_euler = (-0.0, 1.571, 0.0)
ob_cylinder_001.scale = (7.457, 7.457, 7.457)
ob_cylinder_001.lineart.crease_threshold = 0.0
ob_cube_002.location = (15.36, 0.0, 1.22)
ob_cube_002.scale = (1.0, 8.315, 1.0)
ob_cube_002.lineart.crease_threshold = 0.0
ob_cube_003.location = (0.0, 0.0, 2.995)
ob_cube_003.rotation_euler = (2.145e-09, -0.1775, -2.411e-08)
ob_cube_003.lineart.crease_threshold = 0.0
ob_cylinder_002.location = (-13.0, 0.0, 0.0)
ob_cylinder_002.lineart.crease_threshold = 0.0
ob_cube_004.location = (14.12, -13.63, 1.84)
ob_cube_004.lineart.crease_threshold = 0.0
ob_beziercurve.location = (11.07, -11.39, 11.17)
ob_beziercurve.lineart.crease_threshold = 0.0
ob_beziercurve_001.location = (12.73, -12.56, 10.71)
ob_beziercurve_001.lineart.crease_threshold = 0.0
ob_beziercurve_002.location = (9.686, -10.5, 10.57)
ob_beziercurve_002.lineart.crease_threshold = 0.0
ob_beziercurve_003.location = (9.624, -10.57, 8.046)
ob_beziercurve_003.lineart.crease_threshold = 0.0
ob_beziercurve_004.location = (9.521, -8.627, 4.702)
ob_beziercurve_004.lineart.crease_threshold = 0.0
ob_cube_005.location = (14.12, 13.37, 1.84)
ob_cube_005.lineart.crease_threshold = 0.0
ob_beziercurve_005.location = (18.05, 13.04, 10.87)
ob_beziercurve_005.rotation_euler = (0.0, -0.0, -3.066)
ob_beziercurve_005.lineart.crease_threshold = 0.0
ob_beziercurve_006.location = (20.46, 11.71, 10.38)
ob_beziercurve_006.rotation_euler = (0.002627, -0.08342, -3.316)
ob_beziercurve_006.lineart.crease_threshold = 0.0
ob_beziercurve_007.location = (18.98, 10.78, 10.17)
ob_beziercurve_007.rotation_euler = (0.002627, -0.08342, -3.316)
ob_beziercurve_007.lineart.crease_threshold = 0.0
ob_beziercurve_008.location = (15.88, 10.4, 7.77)
ob_beziercurve_008.rotation_euler = (0.0, -0.0, -2.601)
ob_beziercurve_008.lineart.crease_threshold = 0.0
ob_beziercurve_009.location = (13.36, 12.23, 7.048)
ob_beziercurve_009.rotation_euler = (0.0, -0.0, -2.009)
ob_beziercurve_009.lineart.crease_threshold = 0.0

# ---- collection membership
col_collection.objects.link(ob_cube)
col_collection.objects.link(ob_cube_001)
col_collection.objects.link(ob_cylinder)
col_collection.objects.link(ob_cylinder_001)
col_collection.objects.link(ob_cube_002)
col_collection.objects.link(ob_cube_003)
col_collection.objects.link(ob_cylinder_002)
col_collection.objects.link(ob_cube_004)
col_collection.objects.link(ob_beziercurve)
col_collection.objects.link(ob_beziercurve_001)
col_collection.objects.link(ob_beziercurve_002)
col_collection.objects.link(ob_beziercurve_003)
col_collection.objects.link(ob_beziercurve_004)
col_collection.objects.link(ob_cube_005)
col_collection.objects.link(ob_beziercurve_005)
col_collection.objects.link(ob_beziercurve_006)
col_collection.objects.link(ob_beziercurve_007)
col_collection.objects.link(ob_beziercurve_008)
col_collection.objects.link(ob_beziercurve_009)

# ---- scene / render settings (as saved in the file)
scene.frame_start = 1; scene.frame_end = 250; scene.frame_set(1)
scene.render.engine = 'BLENDER_EEVEE_NEXT'
scene.cycles.use_denoising = False
scene.cycles.samples = 128
scene.cycles.sampling_pattern = 'TABULATED_SOBOL'
scene.cycles.use_adaptive_sampling = False
scene.cycles.use_light_tree = False
scene.view_settings.view_transform = 'Filmic'
bpy.context.view_layer.update()

# ---- added for rendering (the .blend has no active camera and no usable light): camera, sun
cam_auto = bpy.data.cameras.new('AutoCamera')
cam_auto.lens = 50.0
cam_auto.sensor_width = 36.0
cam_auto.clip_end = 1000.0
ob_auto_camera = bpy.data.objects.new('AutoCamera', cam_auto)
scene.collection.objects.link(ob_auto_camera)
ob_auto_camera.location = (56.5659, -67.8402, 54.7342)
ob_auto_camera.rotation_euler = (1.09748, -7.21219e-08, 0.694738)
scene.camera = ob_auto_camera
light_auto_sun = bpy.data.lights.new('AutoSun', 'SUN')
light_auto_sun.energy = 3.0
light_auto_sun.angle = 0.0523599
ob_auto_sun = bpy.data.objects.new('AutoSun', light_auto_sun)
scene.collection.objects.link(ob_auto_sun)
ob_auto_sun.rotation_euler = (0.872665, 0.174533, 0.523599)
bpy.context.view_layer.update()
